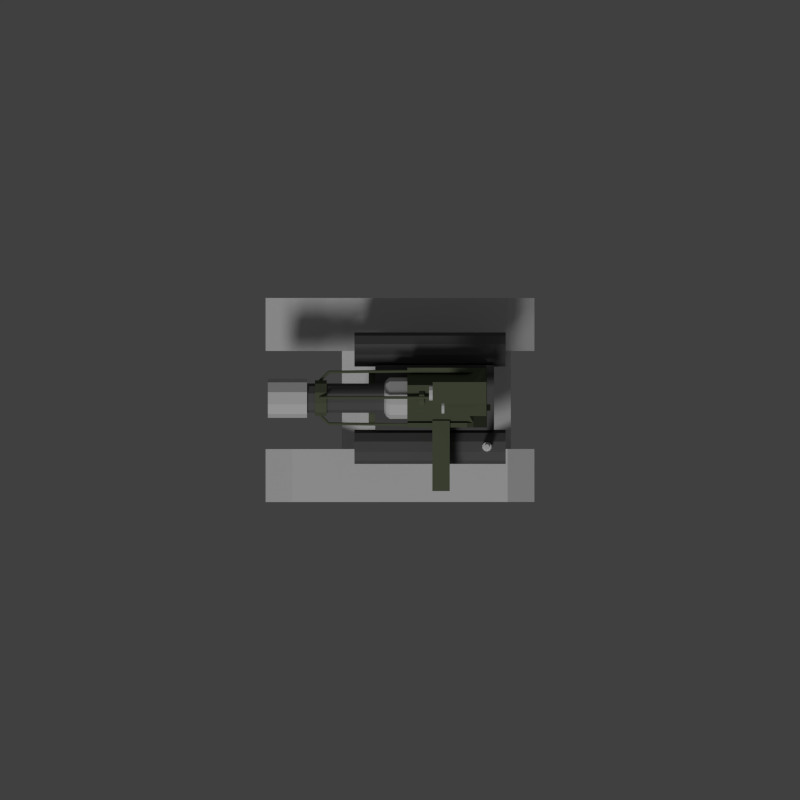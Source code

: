 # Source: robot.blend  (saved by Blender 2.76.0; exported with 4.5.12 LTS)
import bpy
from mathutils import Matrix  # noqa: F401  (used for matrix-valued properties, if any)

bpy.ops.wm.read_factory_settings(use_empty=True)
scene = bpy.context.scene
scene.name = 'Scene'

# ---- collections
col_collection_1 = bpy.data.collections.new('Collection 1'); scene.collection.children.link(col_collection_1)
col_collection_2 = bpy.data.collections.new('Collection 2'); scene.collection.children.link(col_collection_2)
col_collection_2.hide_render = True
col_collection_2.hide_viewport = True
col_collection_3 = bpy.data.collections.new('Collection 3'); scene.collection.children.link(col_collection_3)
col_collection_3.hide_render = True
col_collection_3.hide_viewport = True

# ---- materials (node trees are filled in below, after node groups)
mat_greenmat = bpy.data.materials.new('GreenMat')
mat_greenmat.alpha_threshold = 0.0
mat_greenmat.use_transparent_shadow = False
mat_greenmat.diffuse_color = (0.1248, 0.147, 0.09084, 1.0)
mat_greenmat.roughness = 0.5
mat_ammomat = bpy.data.materials.new('AmmoMat')
mat_ammomat.alpha_threshold = 0.0
mat_ammomat.use_transparent_shadow = False
mat_ammomat.diffuse_color = (0.1248, 0.147, 0.09084, 1.0)
mat_ammomat.roughness = 0.5
mat_cameralensmat = bpy.data.materials.new('CameraLensMat')
mat_cameralensmat.alpha_threshold = 0.0
mat_cameralensmat.use_transparent_shadow = False
mat_cameralensmat.roughness = 0.5
mat_displaymat = bpy.data.materials.new('DisplayMat')
mat_displaymat.alpha_threshold = 0.0
mat_displaymat.use_transparent_shadow = False
mat_displaymat.diffuse_color = (0.004025, 0.002125, 0.02217, 1.0)
mat_displaymat.roughness = 0.5
mat_displaymat.specular_intensity = 0.0
mat_turretendmat = bpy.data.materials.new('TurretEndMat')
mat_turretendmat.alpha_threshold = 0.0
mat_turretendmat.use_transparent_shadow = False
mat_turretendmat.roughness = 0.5
mat_cubemat = bpy.data.materials.new('CubeMat')
mat_cubemat.alpha_threshold = 0.0
mat_cubemat.use_transparent_shadow = False
mat_cubemat.diffuse_color = (0.1329, 0.1329, 0.1329, 1.0)
mat_cubemat.specular_color = (0.2738, 0.2738, 0.2738)
mat_cubemat.roughness = 0.5
mat_turretbasemat = bpy.data.materials.new('TurretBaseMat')
mat_turretbasemat.alpha_threshold = 0.0
mat_turretbasemat.use_transparent_shadow = False
mat_turretbasemat.roughness = 0.5
mat_turretbasemat.specular_intensity = 0.0
mat_metalmat = bpy.data.materials.new('MetalMat')
mat_metalmat.alpha_threshold = 0.0
mat_metalmat.use_transparent_shadow = False
mat_metalmat.roughness = 0.5
mat_cylindermat = bpy.data.materials.new('CylinderMat')
mat_cylindermat.alpha_threshold = 0.0
mat_cylindermat.use_transparent_shadow = False
mat_cylindermat.diffuse_color = (0.1329, 0.1329, 0.1329, 1.0)
mat_cylindermat.specular_color = (0.2738, 0.2738, 0.2738)
mat_cylindermat.roughness = 0.5
mat_bottommat = bpy.data.materials.new('BottomMat')
mat_bottommat.alpha_threshold = 0.0
mat_bottommat.use_transparent_shadow = False
mat_bottommat.roughness = 0.5
mat_bottommat.specular_intensity = 0.2188
mat_trackmat = bpy.data.materials.new('TrackMat')
mat_trackmat.alpha_threshold = 0.0
mat_trackmat.use_transparent_shadow = False
mat_trackmat.roughness = 0.5
mat_trackmat.specular_intensity = 0.1019
mat_trackmat.line_color = (0.0, 0.0, 0.0, 1.0)
mat_bound = bpy.data.materials.new('Bound')
mat_bound.alpha_threshold = 0.0
mat_bound.use_transparent_shadow = False
mat_bound.roughness = 0.5
mat_picker = bpy.data.materials.new('Picker')
mat_picker.alpha_threshold = 0.0
mat_picker.use_transparent_shadow = False
mat_picker.roughness = 0.5

# ---- material node trees

# ---- world
world_world = bpy.data.worlds.new('World'); scene.world = world_world
world_world.color = (0.05088, 0.05088, 0.05088)
world_world.use_sun_shadow = False
world_world.sun_shadow_jitter_overblur = 0.0
world_world.cycles.sampling_method = 'MANUAL'
world_world.cycles.sample_map_resolution = 256

# ---- cameras
cam_camera_003 = bpy.data.cameras.new('Camera.003')
cam_camera_003.clip_end = 100.0
cam_camera_003.lens = 35.0
cam_camera_003.sensor_width = 32.21
cam_camera_003.sensor_height = 18.0
cam_camera_003.display_size = 0.54
cam_camera_003.dof.focus_distance = 0.0
cam_camera_003.dof.aperture_fstop = 128.0
cam_camera_003.dof.aperture_blades = 6
cam_camera_001 = bpy.data.cameras.new('Camera.001')
cam_camera_001.clip_end = 100.0
cam_camera_001.lens = 35.0
cam_camera_001.sensor_width = 32.0
cam_camera_001.sensor_height = 18.0
cam_camera_001.display_size = 0.22
cam_camera_001.dof.focus_distance = 0.0
cam_camera_001.dof.aperture_fstop = 128.0
cam_camera_001.dof.aperture_blades = 6
cam_camera = bpy.data.cameras.new('Camera')
cam_camera.clip_end = 100.0
cam_camera.lens = 35.0
cam_camera.sensor_width = 32.0
cam_camera.sensor_height = 18.0
cam_camera.ortho_scale = 7.314
cam_camera.dof.focus_distance = 0.0
cam_camera.dof.aperture_fstop = 128.0
cam_camera_002 = bpy.data.cameras.new('Camera.002')
cam_camera_002.type = 'ORTHO'
cam_camera_002.clip_end = 100.0
cam_camera_002.lens = 35.0
cam_camera_002.sensor_width = 32.0
cam_camera_002.sensor_height = 18.0
cam_camera_002.dof.focus_distance = 0.0
cam_camera_002.dof.aperture_fstop = 128.0
cam_camera_002.dof.aperture_blades = 6

# ---- lights
light_lamp = bpy.data.lights.new('Lamp', 'SUN')
light_lamp.transmission_factor = 0.0
light_lamp.cutoff_distance = 30.0
light_lamp.angle = 0.1993
light_lamp.energy = 1.0
light_lamp.shadow_buffer_clip_start = 1.001
light_lamp.shadow_soft_size = 0.1
light_lamp.shadow_cascade_max_distance = 1000.0
light_lamp.cycles.use_multiple_importance_sampling = False

# ---- meshes
me_circle_001 = bpy.data.meshes.new('Circle.001')
me_circle_001.from_pydata([(0.3535, -0.001107, -3.576e-07), (0.3535, 0.0003399, -0.004453), (0.3535, 0.004128, -0.007205), (0.3535, 0.00881, -0.007205), (0.3535, 0.0126, -0.004453), (0.3535, 0.01404, -3.576e-07), (0.3535, 0.0126, 0.004452), (0.3535, 0.00881, 0.007204), (0.3535, 0.004128, 0.007204), (0.3535, 0.0003399, 0.004452), (-0.2863, -0.008146, -3.576e-07), (-0.2868, -0.006784, -0.004453), (-0.2881, -0.003219, -0.007205), (-0.2896, 0.001187, -0.007205), (-0.2909, 0.004752, -0.004453), (-0.2914, 0.006114, -3.576e-07), (-0.2909, 0.004752, 0.004453), (-0.2896, 0.001187, 0.007205), (-0.2881, -0.003219, 0.007205), (-0.2868, -0.006784, 0.004452), (-0.3259, -0.04802, -3.576e-07), (-0.3271, -0.04716, -0.004453), (-0.3301, -0.04492, -0.007205), (-0.3339, -0.04215, -0.007205), (-0.3369, -0.03991, -0.004453), (-0.3381, -0.03905, -3.576e-07), (-0.3369, -0.03991, 0.004453), (-0.3339, -0.04215, 0.007205), (-0.3301, -0.04492, 0.007205), (-0.3271, -0.04716, 0.004453), (-0.3274, -0.05251, -3.576e-07), (-0.3289, -0.0525, -0.004453), (-0.3327, -0.05247, -0.007205), (-0.3374, -0.05243, -0.007205), (-0.3412, -0.0524, -0.004453), (-0.3426, -0.05239, -3.576e-07), (-0.3412, -0.0524, 0.004453), (-0.3374, -0.05243, 0.007205), (-0.3327, -0.05247, 0.007205), (-0.3289, -0.0525, 0.004453)], [], [(6, 5, 15, 16), (3, 2, 12, 13), (0, 9, 19, 10), (7, 6, 16, 17), (4, 3, 13, 14), (1, 0, 10, 11), (8, 7, 17, 18), (5, 4, 14, 15), (2, 1, 11, 12), (9, 8, 18, 19), (16, 15, 25, 26), (13, 12, 22, 23), (10, 19, 29, 20), (17, 16, 26, 27), (14, 13, 23, 24), (11, 10, 20, 21), (18, 17, 27, 28), (15, 14, 24, 25), (12, 11, 21, 22), (19, 18, 28, 29), (23, 22, 32, 33), (20, 29, 39, 30), (27, 26, 36, 37), (24, 23, 33, 34), (21, 20, 30, 31), (28, 27, 37, 38), (25, 24, 34, 35), (22, 21, 31, 32), (29, 28, 38, 39), (26, 25, 35, 36)])
me_circle_001.materials.append(mat_greenmat)
me_circle_001.use_remesh_preserve_volume = False
me_circle_001.use_remesh_preserve_attributes = False
me_circle_001.use_mirror_vertex_groups = False
me_circle_001.update()
me_cube_007 = bpy.data.meshes.new('Cube.007')
me_cube_007.from_pydata([(-1.0, -1.0, -1.0), (-1.0, -1.0, 1.086), (-1.0, 1.0, -1.0), (-1.0, 1.0, 1.086), (1.0, -1.0, -1.0), (1.0, -1.0, 1.086), (1.0, 1.0, -1.0), (1.0, 1.0, 1.086), (-1.0, 1.0, 0.9371), (1.0, 1.0, 0.9375), (-1.0, 1.52, 1.086), (1.0, 1.52, 1.086), (-1.0, 1.52, 0.9371), (1.0, 1.52, 0.9375), (1.0, 1.445, 0.9375), (-1.0, 1.445, 0.9371), (1.0, 1.52, 0.8208), (-0.9999, 1.52, 0.8204), (-0.9999, 1.445, 0.8204), (1.0, 1.445, 0.8208)], [], [(1, 3, 8, 2, 0), (8, 9, 6, 2), (7, 5, 4, 6, 9), (5, 1, 0, 4), (0, 2, 6, 4), (5, 7, 3, 1), (12, 13, 16, 17), (10, 11, 13, 12), (8, 3, 10, 12, 15), (3, 7, 11, 10), (7, 9, 14, 13, 11), (9, 8, 15, 14), (19, 18, 17, 16), (14, 15, 18, 19), (13, 14, 19, 16), (15, 12, 17, 18)])
_uv = me_cube_007.uv_layers.new(name='UVMap')
_uv.uv.foreach_set('vector', [0.9531, 0.9023, 0.4414, 0.9023, 0.4414, 0.8867, 0.4414, 0.5508, 0.9531, 0.5508, 0.2539, 0.8984, 0.05859, 0.8984, 0.05859, 0.7188, 0.2539, 0.7188, 0.8398, 0.3867, 0.3281, 0.3867, 0.3281, 0.03516, 0.8398, 0.03516, 0.8398, 0.3711, 0.05859, 0.3281, 0.2539, 0.3281, 0.2539, 0.5273, 0.05859, 0.5273, 0.2539, 0.5273, 0.2539, 0.7188, 0.05859, 0.7188, 0.05859, 0.5273, 0.05859, 0.3281, 0.05859, 0.1367, 0.2539, 0.1367, 0.2539, 0.3281, 0.2539, 0.07031, 0.05859, 0.07031, 0.05859, 0.0625, 0.2539, 0.0625, 0.2539, 0.08594, 0.05859, 0.08594, 0.05859, 0.07031, 0.2539, 0.07031, 0.4414, 0.8867, 0.4414, 0.9023, 0.3203, 0.9023, 0.3203, 0.8867, 0.3359, 0.8867, 0.2539, 0.1367, 0.05859, 0.1367, 0.05859, 0.08594, 0.2539, 0.08594, 0.8398, 0.3867, 0.8398, 0.3711, 0.9453, 0.3711, 0.9609, 0.3711, 0.9609, 0.3867, 0.05859, 0.8984, 0.2539, 0.8984, 0.2539, 0.9414, 0.05859, 0.9414, 0.05859, 0.05469, 0.2539, 0.05469, 0.2539, 0.0625, 0.05859, 0.0625, 0.05859, 0.9414, 0.2539, 0.9414, 0.2539, 0.957, 0.05859, 0.957, 0.9609, 0.3711, 0.9453, 0.3711, 0.9453, 0.3516, 0.9609, 0.3516, 0.3359, 0.8867, 0.3203, 0.8867, 0.3203, 0.8672, 0.3359, 0.8672])
me_cube_007.materials.append(mat_ammomat)
me_cube_007.use_remesh_preserve_volume = False
me_cube_007.use_remesh_preserve_attributes = False
me_cube_007.use_mirror_vertex_groups = False
me_cube_007.update()
me_cube_006 = bpy.data.meshes.new('Cube.006')
me_cube_006.from_pydata([(-1.0, -1.0, -1.0), (-1.0, -1.0, 1.0), (-1.0, 1.0, -1.0), (-1.0, 1.0, 1.0), (1.0, -1.0, -1.0), (1.0, -1.0, 1.0), (1.0, 1.0, -1.0), (1.0, 1.0, 1.0)], [], [(1, 3, 2, 0), (3, 7, 6, 2), (7, 5, 4, 6), (5, 1, 0, 4), (0, 2, 6, 4), (5, 7, 3, 1)])
me_cube_006.materials.append(mat_greenmat)
me_cube_006.use_remesh_preserve_volume = False
me_cube_006.use_remesh_preserve_attributes = False
me_cube_006.use_mirror_vertex_groups = False
me_cube_006.update()
me_cylinder_015 = bpy.data.meshes.new('Cylinder.015')
me_cylinder_015.from_pydata([(0.0, 1.0, -1.0), (0.0, 1.0, 1.0), (0.5878, 0.809, -1.0), (0.5878, 0.809, 1.0), (0.9511, 0.309, -1.0), (0.9511, 0.309, 1.0), (0.9511, -0.309, -1.0), (0.9511, -0.309, 1.0), (0.5878, -0.809, -1.0), (0.5878, -0.809, 1.0), (-8.742e-08, -1.0, -1.0), (-8.742e-08, -1.0, 1.0), (-0.5878, -0.809, -1.0), (-0.5878, -0.809, 1.0), (-0.9511, -0.309, -1.0), (-0.9511, -0.309, 1.0), (-0.9511, 0.309, -1.0), (-0.9511, 0.309, 1.0), (-0.5878, 0.809, -1.0), (-0.5878, 0.809, 1.0)], [], [(0, 1, 3, 2), (2, 3, 5, 4), (4, 5, 7, 6), (6, 7, 9, 8), (8, 9, 11, 10), (10, 11, 13, 12), (12, 13, 15, 14), (14, 15, 17, 16), (18, 19, 1, 0), (16, 17, 19, 18), (0, 2, 4, 6, 8, 10, 12, 14, 16, 18)])
_uv = me_cylinder_015.uv_layers.new(name='UVMap')
_uv.uv.foreach_set('vector', [0.1172, 0.6953, 0.02344, 0.6953, 0.02344, 0.5977, 0.1172, 0.5977, 0.1172, 0.5977, 0.02344, 0.5977, 0.02344, 0.5039, 0.1172, 0.5039, 0.1172, 0.5039, 0.02344, 0.5039, 0.02344, 0.4102, 0.1172, 0.4102, 0.1172, 0.4102, 0.02344, 0.4102, 0.02344, 0.3125, 0.1172, 0.3125, 0.1172, 0.3125, 0.02344, 0.3125, 0.02344, 0.2227, 0.1172, 0.2227, 0.1172, 0.2227, 0.02344, 0.2227, 0.02344, 0.125, 0.1172, 0.125, 0.1172, 0.125, 0.02344, 0.125, 0.02344, 0.03125, 0.1172, 0.03125, 0.1172, 0.9766, 0.02344, 0.9766, 0.02344, 0.8828, 0.1172, 0.8828, 0.1172, 0.7852, 0.02344, 0.7852, 0.02344, 0.6953, 0.1172, 0.6953, 0.1172, 0.8828, 0.02344, 0.8828, 0.02344, 0.7852, 0.1172, 0.7852, 0.5586, 0.9609, 0.7969, 0.8828, 0.9492, 0.6797, 0.9492, 0.4258, 0.7969, 0.2227, 0.5586, 0.1484, 0.3203, 0.2227, 0.168, 0.4258, 0.168, 0.6797, 0.3203, 0.8828])
me_cylinder_015.materials.append(mat_cameralensmat)
me_cylinder_015.use_remesh_preserve_volume = False
me_cylinder_015.use_remesh_preserve_attributes = False
me_cylinder_015.use_mirror_vertex_groups = False
me_cylinder_015.update()
me_cylinder_014 = bpy.data.meshes.new('Cylinder.014')
me_cylinder_014.from_pydata([(0.0, 1.0, -0.1307), (0.0, 1.0, 1.0), (0.5878, 0.809, -0.1307), (0.5878, 0.809, 1.0), (0.9511, 0.309, -0.1307), (0.9511, 0.309, 1.0), (0.9511, -0.309, -0.1307), (0.9511, -0.309, 1.0), (0.5878, -0.809, -0.1307), (0.5878, -0.809, 1.0), (-8.742e-08, -1.0, -0.1307), (-8.742e-08, -1.0, 1.0), (-0.5878, -0.809, -0.1307), (-0.5878, -0.809, 1.0), (-0.9511, -0.309, -0.1307), (-0.9511, -0.309, 1.0), (-0.9511, 0.309, -0.1307), (-0.9511, 0.309, 1.0), (-0.5878, 0.809, -0.1307), (-0.5878, 0.809, 1.0)], [], [(0, 1, 3, 2), (2, 3, 5, 4), (4, 5, 7, 6), (6, 7, 9, 8), (8, 9, 11, 10), (10, 11, 13, 12), (12, 13, 15, 14), (14, 15, 17, 16), (18, 19, 1, 0), (16, 17, 19, 18)])
me_cylinder_014.materials.append(mat_greenmat)
me_cylinder_014.use_remesh_preserve_volume = False
me_cylinder_014.use_remesh_preserve_attributes = False
me_cylinder_014.use_mirror_vertex_groups = False
me_cylinder_014.update()
me_cube_005 = bpy.data.meshes.new('Cube.005')
me_cube_005.from_pydata([(-1.0, -0.955, -0.96), (-1.0, -0.955, 1.0), (-1.0, 0.97, -0.96), (-1.0, 0.97, 1.0), (-0.5024, -0.955, -0.96), (-0.5024, -0.955, 1.0), (-0.5024, 0.97, 1.0), (-0.5024, 0.97, -0.96)], [], [(1, 3, 2, 0), (5, 4, 7, 6), (3, 6, 7, 2), (0, 4, 5, 1), (2, 7, 4, 0), (1, 5, 6, 3)])
_uv = me_cube_005.uv_layers.new(name='UVMap')
_uv.uv.foreach_set('vector', [0.0, 1.0, 0.999, 1.0, 0.999, 0.0, 0.0, 0.0, 0.0, 1.0, 0.0, 0.0, 0.999, 0.0, 0.999, 1.0, 0.999, 1.0, 0.999, 1.0, 0.999, 0.0, 0.999, 0.0, 0.0, 0.0, 0.0, 0.0, 0.0, 1.0, 0.0, 1.0, 0.999, 0.0, 0.999, 0.0, 0.0, 0.0, 0.0, 0.0, 0.0, 1.0, 0.0, 1.0, 0.999, 1.0, 0.999, 1.0])
me_cube_005.materials.append(mat_displaymat)
me_cube_005.use_remesh_preserve_volume = False
me_cube_005.use_remesh_preserve_attributes = False
me_cube_005.use_mirror_vertex_groups = False
me_cube_005.update()
me_cylinder_009 = bpy.data.meshes.new('Cylinder.009')
me_cylinder_009.from_pydata([(0.0, 1.0, -1.0), (0.0, 1.0, 1.0), (0.5878, 0.809, -1.0), (0.5878, 0.809, 1.0), (0.9511, 0.309, -1.0), (0.9511, 0.309, 1.0), (0.9511, -0.309, -1.0), (0.9511, -0.309, 1.0), (0.5878, -0.809, -1.0), (0.5878, -0.809, 1.0), (-8.742e-08, -1.0, -1.0), (-8.742e-08, -1.0, 1.0), (-0.5878, -0.809, -1.0), (-0.5878, -0.809, 1.0), (-0.9511, -0.309, -1.0), (-0.9511, -0.309, 1.0), (-0.9511, 0.309, -1.0), (-0.9511, 0.309, 1.0), (-0.5878, 0.809, -1.0), (-0.5878, 0.809, 1.0)], [], [(0, 1, 3, 2), (2, 3, 5, 4), (4, 5, 7, 6), (6, 7, 9, 8), (8, 9, 11, 10), (10, 11, 13, 12), (12, 13, 15, 14), (14, 15, 17, 16), (18, 19, 1, 0), (16, 17, 19, 18), (0, 2, 4, 6, 8, 10, 12, 14, 16, 18)])
_uv = me_cylinder_009.uv_layers.new(name='UVMap')
_uv.uv.foreach_set('vector', [0.1172, 0.6953, 0.02344, 0.6953, 0.02344, 0.5977, 0.1172, 0.5977, 0.1172, 0.5977, 0.02344, 0.5977, 0.02344, 0.5039, 0.1172, 0.5039, 0.1172, 0.5039, 0.02344, 0.5039, 0.02344, 0.4102, 0.1172, 0.4102, 0.1172, 0.4102, 0.02344, 0.4102, 0.02344, 0.3125, 0.1172, 0.3125, 0.1172, 0.3125, 0.02344, 0.3125, 0.02344, 0.2227, 0.1172, 0.2227, 0.1172, 0.2227, 0.02344, 0.2227, 0.02344, 0.125, 0.1172, 0.125, 0.1172, 0.125, 0.02344, 0.125, 0.02344, 0.03125, 0.1172, 0.03125, 0.1172, 0.9766, 0.02344, 0.9766, 0.02344, 0.8828, 0.1172, 0.8828, 0.1172, 0.7852, 0.02344, 0.7852, 0.02344, 0.6953, 0.1172, 0.6953, 0.1172, 0.8828, 0.02344, 0.8828, 0.02344, 0.7852, 0.1172, 0.7852, 0.5586, 0.9609, 0.7969, 0.8828, 0.9492, 0.6797, 0.9492, 0.4258, 0.7969, 0.2227, 0.5586, 0.1484, 0.3203, 0.2227, 0.168, 0.4258, 0.168, 0.6797, 0.3203, 0.8828])
me_cylinder_009.materials.append(mat_cameralensmat)
me_cylinder_009.use_remesh_preserve_volume = False
me_cylinder_009.use_remesh_preserve_attributes = False
me_cylinder_009.use_mirror_vertex_groups = False
me_cylinder_009.update()
me_cube_004 = bpy.data.meshes.new('Cube.004')
me_cube_004.from_pydata([(-1.0, -1.0, -1.0), (-1.0, -1.0, 1.0), (-1.0, 1.0, -1.0), (-1.0, 1.0, 1.0), (1.0, -1.0, -1.0), (1.0, -1.0, 1.0), (1.0, 1.0, -1.0), (1.0, 1.0, 1.0)], [], [(1, 3, 2, 0), (3, 7, 6, 2), (7, 5, 4, 6), (5, 1, 0, 4), (0, 2, 6, 4), (5, 7, 3, 1)])
me_cube_004.materials.append(mat_greenmat)
me_cube_004.use_remesh_preserve_volume = False
me_cube_004.use_remesh_preserve_attributes = False
me_cube_004.use_mirror_vertex_groups = False
me_cube_004.update()
me_cube_003 = bpy.data.meshes.new('Cube.003')
me_cube_003.from_pydata([(-0.5181, -1.0, -1.0), (-1.226, -1.0, 0.3438), (-0.5181, 1.0, -1.0), (-1.226, 1.0, 0.3438), (0.6207, -1.0, -0.9385), (0.3643, -1.0, 0.3438), (0.6207, 1.0, -0.9385), (0.3643, 1.0, 0.3438), (-0.5181, -1.0, -0.6604), (-1.226, -1.0, 0.03706), (-1.226, 1.0, 0.03706), (-0.5181, 1.0, -0.6604), (0.4156, 1.0, 0.03706), (0.5899, 1.0, -0.6604), (0.4156, -1.0, 0.03706), (0.5899, -1.0, -0.6604), (-0.5589, 1.0, 0.3438), (0.1078, 1.0, 0.3438), (0.3333, 1.0, -1.0), (-0.2513, 1.0, -1.0), (0.1078, -1.0, 0.3438), (-0.5589, -1.0, 0.3438), (-0.2513, -1.0, -1.0), (0.3333, -1.0, -1.0), (-0.5589, -1.0, 0.03706), (0.0155, -1.0, -0.06547), (-0.2513, -1.0, -0.6604), (0.2411, -1.0, -0.6399), (0.0155, 1.0, -0.06547), (-0.5589, 1.0, 0.03706), (0.2411, 1.0, -0.6399), (-0.2513, 1.0, -0.6604)], [], [(8, 11, 2, 0), (30, 13, 6, 18), (13, 15, 4, 6), (26, 8, 0, 22), (23, 18, 6, 4), (21, 16, 3, 1), (21, 1, 9, 24), (25, 24, 29, 28), (7, 5, 14, 12), (12, 14, 15, 13), (17, 7, 12, 28), (28, 12, 13, 30), (1, 3, 10, 9), (28, 30, 27, 25), (24, 9, 10, 29), (26, 27, 30, 31), (3, 16, 29, 10), (16, 17, 28, 29), (14, 25, 27, 15), (31, 11, 8, 26), (5, 20, 25, 14), (20, 21, 24, 25), (5, 7, 17, 20), (20, 17, 16, 21), (0, 2, 19, 22), (22, 19, 18, 23), (15, 27, 23, 4), (27, 26, 22, 23), (11, 31, 19, 2), (31, 30, 18, 19)])
me_cube_003.materials.append(mat_greenmat)
me_cube_003.use_remesh_preserve_volume = False
me_cube_003.use_remesh_preserve_attributes = False
me_cube_003.use_mirror_vertex_groups = False
me_cube_003.update()
me_cylinder_013 = bpy.data.meshes.new('Cylinder.013')
me_cylinder_013.from_pydata([(0.0, 1.0, -1.0), (0.0, 1.0, 1.0), (0.5878, 0.809, -1.0), (0.5878, 0.809, 1.0), (0.9511, 0.309, -1.0), (0.9511, 0.309, 1.0), (0.9511, -0.309, -1.0), (0.9511, -0.309, 1.0), (0.5878, -0.809, -1.0), (0.5878, -0.809, 1.0), (-8.742e-08, -1.0, -1.0), (-8.742e-08, -1.0, 1.0), (-0.5878, -0.809, -1.0), (-0.5878, -0.809, 1.0), (-0.9511, -0.309, -1.0), (-0.9511, -0.309, 1.0), (-0.9511, 0.309, -1.0), (-0.9511, 0.309, 1.0), (-0.5878, 0.809, -1.0), (-0.5878, 0.809, 1.0), (6.131e-11, 1.03, -1.0), (-1.492e-09, 1.03, 1.0), (0.6054, 0.8333, -1.0), (0.6054, 0.8333, 1.0), (0.9796, 0.3183, -1.0), (0.9796, 0.3183, 1.0), (0.9796, -0.3183, -1.0), (0.9796, -0.3183, 1.0), (0.6054, -0.8333, -1.0), (0.6054, -0.8333, 1.0), (-8.998e-08, -1.03, -1.0), (-9.154e-08, -1.03, 1.0), (-0.6054, -0.8333, -1.0), (-0.6054, -0.8333, 1.0), (-0.9796, -0.3183, -1.0), (-0.9796, -0.3183, 1.0), (-0.9796, 0.3183, -1.0), (-0.9796, 0.3183, 1.0), (-0.6054, 0.8333, -1.0), (-0.6054, 0.8333, 1.0)], [], [(0, 1, 3, 2), (2, 3, 5, 4), (4, 5, 7, 6), (6, 7, 9, 8), (8, 9, 11, 10), (10, 11, 13, 12), (12, 13, 15, 14), (14, 15, 17, 16), (18, 19, 1, 0), (16, 17, 19, 18), (20, 22, 23, 21), (22, 24, 25, 23), (24, 26, 27, 25), (26, 28, 29, 27), (28, 30, 31, 29), (30, 32, 33, 31), (32, 34, 35, 33), (34, 36, 37, 35), (38, 20, 21, 39), (36, 38, 39, 37), (9, 29, 31, 11), (7, 27, 29, 9), (5, 25, 27, 7), (3, 23, 25, 5), (1, 21, 23, 3), (19, 39, 21, 1), (17, 37, 39, 19), (15, 35, 37, 17), (13, 33, 35, 15), (11, 31, 33, 13), (8, 28, 26, 6), (10, 30, 28, 8), (12, 32, 30, 10), (6, 26, 24, 4), (14, 34, 32, 12), (16, 36, 34, 14), (18, 38, 36, 16), (0, 20, 38, 18), (4, 24, 22, 2), (2, 22, 20, 0)])
me_cylinder_013.materials.append(mat_greenmat)
me_cylinder_013.use_remesh_preserve_volume = False
me_cylinder_013.use_remesh_preserve_attributes = False
me_cylinder_013.use_mirror_vertex_groups = False
me_cylinder_013.update()
me_cylinder_012 = bpy.data.meshes.new('Cylinder.012')
me_cylinder_012.from_pydata([(0.0, 1.0, -1.0), (0.0, 1.0, 1.0), (0.5878, 0.809, -1.0), (0.5878, 0.809, 1.0), (0.9511, 0.309, -1.0), (0.9511, 0.309, 1.0), (0.9511, -0.309, -1.0), (0.9511, -0.309, 1.0), (0.5878, -0.809, -1.0), (0.5878, -0.809, 1.0), (-8.742e-08, -1.0, -1.0), (-8.742e-08, -1.0, 1.0), (-0.5878, -0.809, -1.0), (-0.5878, -0.809, 1.0), (-0.9511, -0.309, -1.0), (-0.9511, -0.309, 1.0), (-0.9511, 0.309, -1.0), (-0.9511, 0.309, 1.0), (-0.5878, 0.809, -1.0), (-0.5878, 0.809, 1.0)], [], [(0, 1, 3, 2), (2, 3, 5, 4), (4, 5, 7, 6), (6, 7, 9, 8), (8, 9, 11, 10), (10, 11, 13, 12), (12, 13, 15, 14), (14, 15, 17, 16), (3, 1, 19, 17, 15, 13, 11, 9, 7, 5), (18, 19, 1, 0), (16, 17, 19, 18), (0, 2, 4, 6, 8, 10, 12, 14, 16, 18)])
_uv = me_cylinder_012.uv_layers.new(name='UVMap')
_uv.uv.foreach_set('vector', [0.1172, 0.7891, 0.02344, 0.7891, 0.02344, 0.6953, 0.1172, 0.6953, 0.1172, 0.6953, 0.02344, 0.6953, 0.02344, 0.6055, 0.1172, 0.6055, 0.1172, 0.6055, 0.02344, 0.6055, 0.02344, 0.5117, 0.1172, 0.5117, 0.1172, 0.5117, 0.02344, 0.5117, 0.02344, 0.418, 0.1172, 0.418, 0.1172, 0.418, 0.02344, 0.418, 0.02344, 0.3281, 0.1172, 0.3281, 0.1172, 0.3281, 0.02344, 0.3281, 0.02344, 0.2344, 0.1172, 0.2344, 0.1172, 0.2344, 0.02344, 0.2344, 0.02344, 0.1406, 0.1172, 0.1406, 0.1172, 0.1406, 0.02344, 0.1406, 0.02344, 0.05078, 0.1172, 0.05078, 0.8711, 0.9492, 0.918, 0.9336, 0.9492, 0.8906, 0.9492, 0.8438, 0.918, 0.8008, 0.8711, 0.7852, 0.8242, 0.8008, 0.793, 0.8438, 0.793, 0.8906, 0.8242, 0.9336, 0.1172, 0.8828, 0.02344, 0.8828, 0.02344, 0.7891, 0.1172, 0.7891, 0.1172, 0.9727, 0.02344, 0.9727, 0.02344, 0.8828, 0.1172, 0.8828, 0.5664, 0.793, 0.7734, 0.7227, 0.8984, 0.5469, 0.8984, 0.332, 0.7734, 0.1562, 0.5664, 0.08984, 0.3594, 0.1562, 0.2305, 0.332, 0.2305, 0.5469, 0.3594, 0.7227])
me_cylinder_012.materials.append(mat_turretendmat)
me_cylinder_012.use_remesh_preserve_volume = False
me_cylinder_012.use_remesh_preserve_attributes = False
me_cylinder_012.use_mirror_vertex_groups = False
me_cylinder_012.update()
me_cylinder_011 = bpy.data.meshes.new('Cylinder.011')
me_cylinder_011.from_pydata([(0.0, 1.0, -1.0), (0.0, 1.0, 1.0), (0.5878, 0.809, -1.0), (0.5878, 0.809, 1.0), (0.9511, 0.309, -1.0), (0.9511, 0.309, 1.0), (0.9511, -0.309, -1.0), (0.9511, -0.309, 1.0), (0.5878, -0.809, -1.0), (0.5878, -0.809, 1.0), (-8.742e-08, -1.0, -1.0), (-8.742e-08, -1.0, 1.0), (-0.5878, -0.809, -1.0), (-0.5878, -0.809, 1.0), (-0.9511, -0.309, -1.0), (-0.9511, -0.309, 1.0), (-0.9511, 0.309, -1.0), (-0.9511, 0.309, 1.0), (-0.5878, 0.809, -1.0), (-0.5878, 0.809, 1.0)], [], [(0, 1, 3, 2), (2, 3, 5, 4), (4, 5, 7, 6), (6, 7, 9, 8), (8, 9, 11, 10), (10, 11, 13, 12), (12, 13, 15, 14), (14, 15, 17, 16), (18, 19, 1, 0), (16, 17, 19, 18)])
_uv = me_cylinder_011.uv_layers.new(name='UVMap')
_uv.uv.foreach_set('vector', [0.0, 0.0, 1.0, 0.0, 1.0, 1.0, 0.0, 1.0, 0.0, 0.0, 1.0, 0.0, 1.0, 1.0, 0.0, 1.0, 0.0, 0.0, 1.0, 0.0, 1.0, 1.0, 0.0, 1.0, 0.0, 0.0, 1.0, 0.0, 1.0, 1.0, 0.0, 1.0, 0.0, 0.0, 1.0, 0.0, 1.0, 1.0, 0.0, 1.0, 0.0, 0.0, 1.0, 0.0, 1.0, 1.0, 0.0, 1.0, 0.0, 0.0, 1.0, 0.0, 1.0, 1.0, 0.0, 1.0, 0.0, 0.0, 1.0, 0.0, 1.0, 1.0, 0.0, 1.0, 0.0, 0.0, 1.0, 0.0, 1.0, 1.0, 0.0, 1.0, 0.0, 0.0, 1.0, 0.0, 1.0, 1.0, 0.0, 1.0])
me_cylinder_011.materials.append(mat_cubemat)
me_cylinder_011.use_remesh_preserve_volume = False
me_cylinder_011.use_remesh_preserve_attributes = False
me_cylinder_011.use_mirror_vertex_groups = False
me_cylinder_011.update()
me_cylinder_010 = bpy.data.meshes.new('Cylinder.010')
me_cylinder_010.from_pydata([(0.0, 1.0, 1.0), (0.5878, 0.809, 1.0), (0.9511, 0.309, 1.0), (0.9511, -0.309, 1.0), (0.5878, -0.809, 1.0), (-8.742e-08, -1.0, 1.0), (-0.5878, -0.809, 1.0), (-0.9511, -0.309, 1.0), (-0.9511, 0.309, 1.0), (-0.5878, 0.809, 1.0), (1.074e-08, 0.5782, -0.8228), (-2.31e-08, 0.875, -0.5936), (-6.16e-08, 1.0, -0.3684), (0.5878, 0.809, -0.3684), (0.5143, 0.7079, -0.5936), (0.3399, 0.4678, -0.8228), (0.9511, 0.309, -0.3684), (0.8322, 0.2704, -0.5936), (0.5499, 0.1787, -0.8228), (0.9511, -0.309, -0.3684), (0.8322, -0.2704, -0.5936), (0.5499, -0.1787, -0.8228), (0.5878, -0.809, -0.3684), (0.5143, -0.7079, -0.5936), (0.3399, -0.4678, -0.8228), (-1.49e-07, -1.0, -0.3684), (-9.959e-08, -0.875, -0.5936), (-3.981e-08, -0.5782, -0.8228), (-0.5878, -0.809, -0.3684), (-0.5143, -0.7079, -0.5936), (-0.3399, -0.4678, -0.8228), (-0.9511, -0.309, -0.3684), (-0.8322, -0.2704, -0.5936), (-0.5499, -0.1787, -0.8228), (-0.9511, 0.309, -0.3684), (-0.8322, 0.2704, -0.5936), (-0.5499, 0.1787, -0.8228), (-0.5878, 0.809, -0.3684), (-0.5143, 0.7079, -0.5936), (-0.3399, 0.4678, -0.8228)], [], [(12, 0, 1, 13), (13, 1, 2, 16), (16, 2, 3, 19), (19, 3, 4, 22), (22, 4, 5, 25), (25, 5, 6, 28), (28, 6, 7, 31), (31, 7, 8, 34), (1, 0, 9, 8, 7, 6, 5, 4, 3, 2), (37, 9, 0, 12), (34, 8, 9, 37), (36, 35, 38, 39), (35, 34, 37, 38), (39, 38, 11, 10), (38, 37, 12, 11), (33, 32, 35, 36), (32, 31, 34, 35), (30, 29, 32, 33), (29, 28, 31, 32), (27, 26, 29, 30), (26, 25, 28, 29), (24, 23, 26, 27), (23, 22, 25, 26), (21, 20, 23, 24), (20, 19, 22, 23), (18, 17, 20, 21), (17, 16, 19, 20), (15, 14, 17, 18), (14, 13, 16, 17), (10, 11, 14, 15), (11, 12, 13, 14)])
_uv = me_cylinder_010.uv_layers.new(name='UVMap')
_uv.uv.foreach_set('vector', [0.2621, 0.5039, 0.04854, 0.5039, 0.04854, 0.4062, 0.2621, 0.4062, 0.2621, 0.4062, 0.04854, 0.4062, 0.04854, 0.3086, 0.2621, 0.3086, 0.2621, 0.3086, 0.04854, 0.3086, 0.04854, 0.2109, 0.2621, 0.2109, 0.2621, 0.2109, 0.04854, 0.2109, 0.04854, 0.1172, 0.2621, 0.1172, 0.2621, 0.1172, 0.04854, 0.1172, 0.04854, 0.01953, 0.2621, 0.01953, 0.2621, 0.9844, 0.04854, 0.9844, 0.04854, 0.8867, 0.2621, 0.8867, 0.2621, 0.8867, 0.04854, 0.8867, 0.04854, 0.793, 0.2621, 0.793, 0.2621, 0.793, 0.04854, 0.793, 0.04854, 0.6953, 0.2621, 0.6953, 0.8738, 0.9805, 0.9223, 0.9609, 0.9612, 0.9219, 0.9612, 0.8594, 0.9223, 0.8203, 0.8738, 0.8008, 0.8252, 0.8203, 0.7767, 0.8594, 0.7767, 0.9219, 0.8252, 0.9609, 0.2621, 0.5977, 0.04854, 0.5977, 0.04854, 0.5039, 0.2621, 0.5039, 0.2621, 0.6953, 0.04854, 0.6953, 0.04854, 0.5977, 0.2621, 0.5977, 0.7087, 0.6953, 0.4854, 0.6953, 0.4854, 0.5977, 0.7087, 0.5977, 0.4854, 0.6953, 0.2621, 0.6953, 0.2621, 0.5977, 0.4854, 0.5977, 0.7087, 0.5977, 0.4854, 0.5977, 0.4854, 0.5, 0.7087, 0.5, 0.4854, 0.5977, 0.2621, 0.5977, 0.2621, 0.5039, 0.4854, 0.5039, 0.7087, 0.793, 0.4854, 0.793, 0.4854, 0.6953, 0.7087, 0.6953, 0.4854, 0.793, 0.2621, 0.793, 0.2621, 0.6953, 0.4854, 0.6953, 0.7087, 0.8867, 0.4854, 0.8867, 0.4854, 0.793, 0.7087, 0.793, 0.4854, 0.8867, 0.2621, 0.8867, 0.2621, 0.793, 0.4854, 0.793, 0.7087, 0.9844, 0.4854, 0.9844, 0.4854, 0.8867, 0.7087, 0.8867, 0.4854, 0.9844, 0.2621, 0.9844, 0.2621, 0.8867, 0.4854, 0.8867, 0.7087, 0.1172, 0.4854, 0.1172, 0.4854, 0.01953, 0.7087, 0.01953, 0.4854, 0.1172, 0.2621, 0.1172, 0.2621, 0.01953, 0.4854, 0.01953, 0.7087, 0.2109, 0.4854, 0.2109, 0.4854, 0.1172, 0.7087, 0.1172, 0.4854, 0.2109, 0.2621, 0.2109, 0.2621, 0.1172, 0.4854, 0.1172, 0.7087, 0.3086, 0.4854, 0.3086, 0.4854, 0.2109, 0.7087, 0.2109, 0.4854, 0.3086, 0.2621, 0.3086, 0.2621, 0.2109, 0.4854, 0.2109, 0.7087, 0.4062, 0.4854, 0.4062, 0.4854, 0.3086, 0.7087, 0.3086, 0.4854, 0.4062, 0.2621, 0.4062, 0.2621, 0.3086, 0.4854, 0.3086, 0.7087, 0.5, 0.4854, 0.5, 0.4854, 0.4062, 0.7087, 0.4062, 0.4854, 0.5039, 0.2621, 0.5039, 0.2621, 0.4062, 0.4854, 0.4062])
me_cylinder_010.materials.append(mat_turretbasemat)
me_cylinder_010.use_remesh_preserve_volume = False
me_cylinder_010.use_remesh_preserve_attributes = False
me_cylinder_010.use_mirror_vertex_groups = False
me_cylinder_010.update()
me_cube_002 = bpy.data.meshes.new('Cube.002')
me_cube_002.from_pydata([(-0.7254, -1.0, -1.0), (-1.0, -1.0, 0.2232), (-1.0, 1.0, -1.0), (-1.0, 1.0, 0.2232), (1.666, -1.0, -1.0), (1.0, -1.0, 0.2232), (1.666, 1.0, -1.0), (1.0, 1.0, 0.2232), (-1.0, -0.8476, 0.2232), (-1.0, -0.4589, 0.8499), (-1.0, 0.4195, 0.8499), (-1.0, 0.842, 0.2232), (-1.0, 0.842, -1.0), (-1.0, 0.4195, -1.0), (-1.0, -0.4589, -1.0), (-1.0, -0.8476, -1.0), (1.0, 0.842, 0.2232), (1.0, 0.4195, 0.8499), (1.0, -0.4589, 0.8499), (1.0, -0.8476, 0.2232), (1.666, -0.8476, -1.0), (1.666, -0.4589, -1.0), (1.666, 0.4195, -1.0), (1.666, 0.842, -1.0), (-1.0, -1.0, 0.000204), (-1.0, 1.0, 0.000204), (1.213, 1.0, 0.000204), (1.213, -1.0, 0.000204), (1.213, 0.842, 0.000204), (1.213, 0.4195, 0.000204), (1.213, -0.4589, 0.000204), (1.213, -0.8476, 0.000204), (-1.0, -0.8476, 0.000204), (-1.0, -0.4589, 0.000204), (-1.0, 0.4195, 0.000204), (-1.0, 0.842, 0.000204), (-0.6051, -0.4589, 0.8499), (-0.6051, 0.4195, 0.8499), (-0.4313, -0.4589, 0.8499), (-0.4313, 0.4195, 0.8499), (-0.6051, 0.09906, 1.021), (-0.4313, 0.09906, 1.021), (-0.6051, -0.1164, 1.021), (-0.4313, -0.1164, 1.021), (-0.4313, 0.2277, 0.8499), (-0.6051, 0.2242, 0.8499), (-0.6051, -0.2659, 0.8499), (-0.4313, -0.2624, 0.8499), (-0.4053, -0.4589, 0.8499), (-0.4053, 0.4195, 0.8499), (-0.637, -0.4589, 0.8499), (-0.637, 0.4195, 0.8499)], [], [(35, 25, 2, 12), (25, 26, 6, 2), (31, 27, 4, 20), (27, 24, 0, 4), (12, 2, 6, 23), (16, 7, 3, 11), (5, 19, 8, 1), (28, 35, 10, 51, 37, 39, 49, 17), (8, 19, 31, 32), (35, 28, 16, 11), (0, 15, 20, 4), (15, 14, 21, 20), (14, 13, 22, 21), (13, 12, 23, 22), (26, 28, 23, 6), (28, 29, 22, 23), (29, 30, 21, 22), (30, 31, 20, 21), (24, 32, 15, 0), (32, 33, 14, 15), (33, 34, 13, 14), (34, 35, 12, 13), (28, 17, 29), (9, 10, 34, 33), (31, 30, 18), (1, 8, 32, 24), (32, 9, 33), (17, 18, 30, 29), (35, 34, 10), (7, 16, 28, 26), (5, 1, 24, 27), (19, 5, 27, 31), (3, 7, 26, 25), (11, 3, 25, 35), (9, 50, 51, 10), (31, 18, 48, 38, 36, 50, 9, 32), (36, 38, 47, 46), (38, 48, 49, 39, 44, 41, 43, 47), (40, 41, 44, 45), (42, 43, 41, 40), (45, 44, 39, 37), (46, 47, 43, 42), (48, 18, 17, 49), (50, 36, 46, 42, 40, 45, 37, 51)])
me_cube_002.materials.append(mat_greenmat)
me_cube_002.use_remesh_preserve_volume = False
me_cube_002.use_remesh_preserve_attributes = False
me_cube_002.use_mirror_vertex_groups = False
me_cube_002.update()
me_cylinder_008 = bpy.data.meshes.new('Cylinder.008')
me_cylinder_008.from_pydata([(0.0, 1.0, -1.0), (0.0, 1.0, 1.0), (0.5878, 0.809, -1.0), (0.5878, 0.809, 1.0), (0.9511, 0.309, -1.0), (0.9511, 0.309, 1.0), (0.9511, -0.309, -1.0), (0.9511, -0.309, 1.0), (0.5878, -0.809, -1.0), (0.5878, -0.809, 1.0), (-8.742e-08, -1.0, -1.0), (-8.742e-08, -1.0, 1.0), (-0.5878, -0.809, -1.0), (-0.5878, -0.809, 1.0), (-0.9511, -0.309, -1.0), (-0.9511, -0.309, 1.0), (-0.9511, 0.309, -1.0), (-0.9511, 0.309, 1.0), (-0.5878, 0.809, -1.0), (-0.5878, 0.809, 1.0)], [], [(0, 1, 3, 2), (2, 3, 5, 4), (4, 5, 7, 6), (6, 7, 9, 8), (8, 9, 11, 10), (10, 11, 13, 12), (12, 13, 15, 14), (14, 15, 17, 16), (3, 1, 19, 17, 15, 13, 11, 9, 7, 5), (18, 19, 1, 0), (16, 17, 19, 18), (0, 2, 4, 6, 8, 10, 12, 14, 16, 18)])
_uv = me_cylinder_008.uv_layers.new(name='UVMap')
_uv.uv.foreach_set('vector', [0.2969, 0.0, 0.2969, 1.0, 0.1973, 1.0, 0.1973, 0.0, 0.1973, 0.0, 0.1973, 1.0, 0.09375, 1.0, 0.09375, 0.0, 0.09375, 0.0, 0.09375, 1.0, -0.001953, 1.0, -0.001953, 0.0, 1.002, 0.0, 1.002, 1.0, 0.9023, 1.0, 0.9023, 0.0, 0.9023, 0.0, 0.9023, 1.0, 0.7988, 1.0, 0.7988, 0.0, 0.7988, 0.0, 0.7988, 1.0, 0.6992, 1.0, 0.6992, 0.0, 0.6992, 0.0, 0.6992, 1.0, 0.5977, 1.0, 0.5977, 0.0, 0.5977, 0.0, 0.5977, 1.0, 0.498, 1.0, 0.498, 0.0, 0.0293, 1.35, 0.04102, 1.33, 0.04883, 1.27, 0.04883, 1.2, 0.04102, 1.14, 0.0293, 1.12, 0.01758, 1.14, 0.009766, 1.2, 0.007812, 1.27, 0.01758, 1.33, 0.3984, 0.0, 0.3984, 1.0, 0.2969, 1.0, 0.2969, 0.0, 0.498, 0.0, 0.498, 1.0, 0.3984, 1.0, 0.3984, 0.0, 0.0293, 1.35, 0.04102, 1.33, 0.04883, 1.27, 0.04688, 1.2, 0.04102, 1.14, 0.0293, 1.12, 0.01758, 1.14, 0.009766, 1.2, 0.009766, 1.27, 0.01758, 1.33])
me_cylinder_008.materials.append(mat_metalmat)
me_cylinder_008.use_remesh_preserve_volume = False
me_cylinder_008.use_remesh_preserve_attributes = False
me_cylinder_008.use_mirror_vertex_groups = False
me_cylinder_008.update()
me_cylinder_007 = bpy.data.meshes.new('Cylinder.007')
me_cylinder_007.from_pydata([(0.0, 1.782, -1.0), (-4.135e-08, 1.782, 0.1333), (0.5878, 1.591, -1.0), (0.5878, 1.591, 0.1333), (0.9511, 1.091, -1.0), (0.9511, 1.091, 0.1333), (0.9511, -1.015, -1.0), (0.9511, -1.015, 0.1333), (0.5878, -1.515, -1.0), (0.5878, -1.515, 0.1333), (-8.742e-08, -1.706, -1.0), (-1.288e-07, -1.706, 0.1333), (-0.5878, -1.515, -1.0), (-0.5878, -1.515, 0.1333), (-0.9511, -1.015, -1.0), (-0.9511, -1.015, 0.1333), (-0.9511, 1.091, -1.0), (-0.9511, 1.091, 0.1333), (-0.5878, 1.591, -1.0), (-0.5878, 1.591, 0.1333)], [], [(0, 1, 3, 2), (2, 3, 5, 4), (4, 5, 7, 6), (6, 7, 9, 8), (8, 9, 11, 10), (10, 11, 13, 12), (12, 13, 15, 14), (14, 15, 17, 16), (3, 1, 19, 17, 15, 13, 11, 9, 7, 5), (18, 19, 1, 0), (16, 17, 19, 18), (0, 2, 4, 6, 8, 10, 12, 14, 16, 18)])
me_cylinder_007.materials.append(mat_greenmat)
me_cylinder_007.use_remesh_preserve_volume = False
me_cylinder_007.use_remesh_preserve_attributes = False
me_cylinder_007.use_mirror_vertex_groups = False
me_cylinder_007.update()
me_cylinder_006 = bpy.data.meshes.new('Cylinder.006')
me_cylinder_006.from_pydata([(0.0, 1.0, -1.0), (0.0, 1.0, 1.0), (0.5878, 0.809, -1.0), (0.5878, 0.809, 1.0), (0.9511, 0.309, -1.0), (0.9511, 0.309, 1.0), (0.9511, -0.309, -1.0), (0.9511, -0.309, 1.0), (0.5878, -0.809, -1.0), (0.5878, -0.809, 1.0), (-8.742e-08, -1.0, -1.0), (-8.742e-08, -1.0, 1.0), (-0.5878, -0.809, -1.0), (-0.5878, -0.809, 1.0), (-0.9511, -0.309, -1.0), (-0.9511, -0.309, 1.0), (-0.9511, 0.309, -1.0), (-0.9511, 0.309, 1.0), (-0.5878, 0.809, -1.0), (-0.5878, 0.809, 1.0)], [], [(0, 1, 3, 2), (2, 3, 5, 4), (4, 5, 7, 6), (6, 7, 9, 8), (8, 9, 11, 10), (10, 11, 13, 12), (12, 13, 15, 14), (14, 15, 17, 16), (18, 19, 1, 0), (16, 17, 19, 18), (0, 2, 4, 6, 8, 10, 12, 14, 16, 18)])
_uv = me_cylinder_006.uv_layers.new(name='UVMap')
_uv.uv.foreach_set('vector', [0.2969, 0.0, 0.2969, 1.0, 0.1973, 1.0, 0.1973, 0.0, 0.1973, 0.0, 0.1973, 1.0, 0.09375, 1.0, 0.09375, 0.0, 0.09375, 0.0, 0.09375, 1.0, -0.001953, 1.0, -0.001953, 0.0, 1.002, 0.0, 1.002, 1.0, 0.9023, 1.0, 0.9023, 0.0, 0.9023, 0.0, 0.9023, 1.0, 0.7988, 1.0, 0.7988, 0.0, 0.7988, 0.0, 0.7988, 1.0, 0.6992, 1.0, 0.6992, 0.0, 0.6992, 0.0, 0.6992, 1.0, 0.5977, 1.0, 0.5977, 0.0, 0.5977, 0.0, 0.5977, 1.0, 0.498, 1.0, 0.498, 0.0, 0.3984, 0.0, 0.3984, 1.0, 0.2969, 1.0, 0.2969, 0.0, 0.498, 0.0, 0.498, 1.0, 0.3984, 1.0, 0.3984, 0.0, 0.0293, 1.35, 0.04102, 1.33, 0.04883, 1.27, 0.04688, 1.2, 0.04102, 1.14, 0.0293, 1.12, 0.01758, 1.14, 0.009766, 1.2, 0.009766, 1.27, 0.01758, 1.33])
me_cylinder_006.materials.append(mat_metalmat)
me_cylinder_006.use_remesh_preserve_volume = False
me_cylinder_006.use_remesh_preserve_attributes = False
me_cylinder_006.use_mirror_vertex_groups = False
me_cylinder_006.update()
me_cylinder_005 = bpy.data.meshes.new('Cylinder.005')
me_cylinder_005.from_pydata([(0.0, 1.0, -1.0), (0.0, 1.0, 1.0), (0.5878, 0.809, -1.0), (0.5878, 0.809, 1.0), (0.9511, 0.309, -1.0), (0.9511, 0.309, 1.0), (0.9511, -0.309, -1.0), (0.9511, -0.309, 1.0), (0.5878, -0.809, -1.0), (0.5878, -0.809, 1.0), (-8.742e-08, -1.0, -1.0), (-8.742e-08, -1.0, 1.0), (-0.5878, -0.809, -1.0), (-0.5878, -0.809, 1.0), (-0.9511, -0.309, -1.0), (-0.9511, -0.309, 1.0), (-0.9511, 0.309, -1.0), (-0.9511, 0.309, 1.0), (-0.5878, 0.809, -1.0), (-0.5878, 0.809, 1.0)], [], [(0, 1, 3, 2), (2, 3, 5, 4), (4, 5, 7, 6), (6, 7, 9, 8), (8, 9, 11, 10), (10, 11, 13, 12), (12, 13, 15, 14), (14, 15, 17, 16), (18, 19, 1, 0), (16, 17, 19, 18), (0, 2, 4, 6, 8, 10, 12, 14, 16, 18)])
_uv = me_cylinder_005.uv_layers.new(name='UVMap')
_uv.uv.foreach_set('vector', [0.2969, 0.0, 0.2969, 1.0, 0.1973, 1.0, 0.1973, 0.0, 0.1973, 0.0, 0.1973, 1.0, 0.09375, 1.0, 0.09375, 0.0, 0.09375, 0.0, 0.09375, 1.0, -0.001953, 1.0, -0.001953, 0.0, 1.002, 0.0, 1.002, 1.0, 0.9023, 1.0, 0.9023, 0.0, 0.9023, 0.0, 0.9023, 1.0, 0.7988, 1.0, 0.7988, 0.0, 0.7988, 0.0, 0.7988, 1.0, 0.6992, 1.0, 0.6992, 0.0, 0.6992, 0.0, 0.6992, 1.0, 0.5977, 1.0, 0.5977, 0.0, 0.5977, 0.0, 0.5977, 1.0, 0.498, 1.0, 0.498, 0.0, 0.3984, 0.0, 0.3984, 1.0, 0.2969, 1.0, 0.2969, 0.0, 0.498, 0.0, 0.498, 1.0, 0.3984, 1.0, 0.3984, 0.0, 0.0293, 1.35, 0.04102, 1.33, 0.04883, 1.27, 0.04688, 1.2, 0.04102, 1.14, 0.0293, 1.12, 0.01758, 1.14, 0.009766, 1.2, 0.009766, 1.27, 0.01758, 1.33])
me_cylinder_005.materials.append(mat_metalmat)
me_cylinder_005.use_remesh_preserve_volume = False
me_cylinder_005.use_remesh_preserve_attributes = False
me_cylinder_005.use_mirror_vertex_groups = False
me_cylinder_005.update()
me_cylinder_016 = bpy.data.meshes.new('Cylinder.016')
me_cylinder_016.from_pydata([(-5.461, -3.877, 1.541), (7.27, -3.877, 1.541), (-5.461, -3.686, 1.633), (7.27, -3.686, 1.633), (-5.461, -3.186, 1.69), (7.27, -3.186, 1.69), (-5.461, -2.568, 1.69), (7.27, -2.568, 1.69), (-5.461, -2.068, 1.633), (7.27, -2.068, 1.633), (-5.461, -1.877, 1.541), (7.27, -1.877, 1.541), (-5.461, -2.068, 1.449), (7.27, -2.068, 1.449), (-5.461, -2.568, 1.392), (7.27, -2.568, 1.392), (-5.461, -3.186, 1.392), (7.27, -3.186, 1.392), (-5.461, -3.686, 1.449), (7.27, -3.686, 1.449)], [], [(0, 1, 3, 2), (2, 3, 5, 4), (4, 5, 7, 6), (6, 7, 9, 8), (8, 9, 11, 10), (10, 11, 13, 12), (12, 13, 15, 14), (14, 15, 17, 16), (3, 1, 19, 17, 15, 13, 11, 9, 7, 5), (18, 19, 1, 0), (16, 17, 19, 18), (0, 2, 4, 6, 8, 10, 12, 14, 16, 18)])
_uv = me_cylinder_016.uv_layers.new(name='UVMap')
_uv.uv.foreach_set('vector', [0.01562, 0.8594, 0.1406, 0.8594, 0.1406, 0.9844, 0.01562, 0.9844, 0.01562, 0.8594, 0.1406, 0.8594, 0.1406, 0.9844, 0.01562, 0.9844, 0.01562, 0.8594, 0.1406, 0.8594, 0.1406, 0.9844, 0.01562, 0.9844, 0.01562, 0.4844, 0.1406, 0.4844, 0.1406, 0.6094, 0.01562, 0.6094, 0.01562, 0.6094, 0.1406, 0.6094, 0.1406, 0.7344, 0.01562, 0.7344, 0.01562, 0.7344, 0.1406, 0.7344, 0.1406, 0.8594, 0.01562, 0.8594, 0.01562, 0.8594, 0.1406, 0.8594, 0.1406, 0.9844, 0.01562, 0.9844, 0.01562, 0.8594, 0.1406, 0.8594, 0.1406, 0.9844, 0.01562, 0.9844, 0.1406, 0.2188, 0.1797, 0.2031, 0.2109, 0.1719, 0.2109, 0.125, 0.1797, 0.09375, 0.1406, 0.07812, 0.1016, 0.09375, 0.07031, 0.125, 0.07031, 0.1719, 0.1016, 0.2031, 0.01562, 0.8594, 0.1406, 0.8594, 0.1406, 0.9844, 0.01562, 0.9844, 0.01562, 0.8594, 0.1406, 0.8594, 0.1406, 0.9844, 0.01562, 0.9844, 0.5859, 0.9219, 0.8281, 0.8438, 0.9844, 0.6328, 0.9844, 0.3828, 0.8281, 0.1719, 0.5859, 0.09375, 0.3438, 0.1719, 0.1875, 0.3828, 0.1875, 0.6328, 0.3438, 0.8438])
me_cylinder_016.materials.append(mat_cylindermat)
me_cylinder_016.use_remesh_preserve_volume = False
me_cylinder_016.use_remesh_preserve_attributes = False
me_cylinder_016.use_mirror_vertex_groups = False
me_cylinder_016.update()
me_cylinder_004 = bpy.data.meshes.new('Cylinder.004')
me_cylinder_004.from_pydata([(-5.461, 1.813, 1.541), (7.27, 1.813, 1.541), (-5.461, 2.004, 1.633), (7.27, 2.004, 1.633), (-5.461, 2.504, 1.69), (7.27, 2.504, 1.69), (-5.461, 3.122, 1.69), (7.27, 3.122, 1.69), (-5.461, 3.622, 1.633), (7.27, 3.622, 1.633), (-5.461, 3.813, 1.541), (7.27, 3.813, 1.541), (-5.461, 3.622, 1.449), (7.27, 3.622, 1.449), (-5.461, 3.122, 1.392), (7.27, 3.122, 1.392), (-5.461, 2.504, 1.392), (7.27, 2.504, 1.392), (-5.461, 2.004, 1.449), (7.27, 2.004, 1.449)], [], [(0, 1, 3, 2), (2, 3, 5, 4), (4, 5, 7, 6), (6, 7, 9, 8), (8, 9, 11, 10), (10, 11, 13, 12), (12, 13, 15, 14), (14, 15, 17, 16), (3, 1, 19, 17, 15, 13, 11, 9, 7, 5), (18, 19, 1, 0), (16, 17, 19, 18), (0, 2, 4, 6, 8, 10, 12, 14, 16, 18)])
_uv = me_cylinder_004.uv_layers.new(name='UVMap')
_uv.uv.foreach_set('vector', [0.01562, 0.8594, 0.1406, 0.8594, 0.1406, 0.9844, 0.01562, 0.9844, 0.01562, 0.8594, 0.1406, 0.8594, 0.1406, 0.9844, 0.01562, 0.9844, 0.01562, 0.8594, 0.1406, 0.8594, 0.1406, 0.9844, 0.01562, 0.9844, 0.01562, 0.4844, 0.1406, 0.4844, 0.1406, 0.6094, 0.01562, 0.6094, 0.01562, 0.6094, 0.1406, 0.6094, 0.1406, 0.7344, 0.01562, 0.7344, 0.01562, 0.7344, 0.1406, 0.7344, 0.1406, 0.8594, 0.01562, 0.8594, 0.01562, 0.8594, 0.1406, 0.8594, 0.1406, 0.9844, 0.01562, 0.9844, 0.01562, 0.8594, 0.1406, 0.8594, 0.1406, 0.9844, 0.01562, 0.9844, 0.1406, 0.2188, 0.1797, 0.2031, 0.2109, 0.1719, 0.2109, 0.125, 0.1797, 0.09375, 0.1406, 0.07812, 0.1016, 0.09375, 0.07031, 0.125, 0.07031, 0.1719, 0.1016, 0.2031, 0.01562, 0.8594, 0.1406, 0.8594, 0.1406, 0.9844, 0.01562, 0.9844, 0.01562, 0.8594, 0.1406, 0.8594, 0.1406, 0.9844, 0.01562, 0.9844, 0.5859, 0.9219, 0.8281, 0.8438, 0.9844, 0.6328, 0.9844, 0.3828, 0.8281, 0.1719, 0.5859, 0.09375, 0.3438, 0.1719, 0.1875, 0.3828, 0.1875, 0.6328, 0.3438, 0.8438])
me_cylinder_004.materials.append(mat_cylindermat)
me_cylinder_004.use_remesh_preserve_volume = False
me_cylinder_004.use_remesh_preserve_attributes = False
me_cylinder_004.use_mirror_vertex_groups = False
me_cylinder_004.update()
me_cube_001 = bpy.data.meshes.new('Cube.001')
me_cube_001.from_pydata([(-1.0, -1.0, -1.0), (-1.0, -1.0, 1.0), (-1.0, 1.0, -1.0), (-1.0, 1.0, 1.0), (1.0, -1.0, -1.0), (1.0, -1.0, 1.0), (1.0, 1.0, -1.0), (1.0, 1.0, 1.0), (1.0, 0.916, 1.0), (1.0, 0.9238, -1.0), (1.0, -0.9152, 1.0), (1.0, -0.9113, -1.0), (1.0, 1.0, 0.8292), (1.0, -1.0, 0.8379), (1.0, 0.9217, 0.8378), (1.0, -0.9148, 0.8392), (1.0, 1.0, -0.8048), (1.0, -1.0, -0.8267), (1.0, 0.923, -0.8059), (1.0, -0.9117, -0.8253), (0.9342, -0.9148, 0.8392), (0.9342, 0.9167, 0.828), (0.9342, 0.918, -0.7993), (0.9342, -0.9117, -0.8253)], [], [(1, 3, 2, 0), (3, 7, 12, 16, 6, 2), (19, 17, 4, 11), (5, 1, 0, 4, 17, 13), (0, 2, 6, 9, 11, 4), (5, 10, 8, 7, 3, 1), (16, 18, 9, 6), (18, 19, 11, 9), (10, 5, 13, 15), (7, 8, 14, 12), (8, 10, 15, 14), (15, 13, 17, 19), (12, 14, 18, 16), (15, 19, 23, 20), (14, 15, 20, 21), (19, 18, 22, 23), (18, 14, 21, 22)])
_uv = me_cube_001.uv_layers.new(name='UVMap')
_uv.uv.foreach_set('vector', [0.0, 0.0, 1.0, 0.0, 1.0, 1.0, 0.0, 1.0, 0.5, 1.0, 0.933, 0.75, 0.933, 0.25, 0.5, 0.0, 0.06699, 0.25, 0.06699, 0.75, 0.0, 0.0, 1.0, 0.0, 1.0, 1.0, 0.0, 1.0, 0.5, 1.0, 0.933, 0.75, 0.933, 0.25, 0.5, 0.0, 0.06699, 0.25, 0.06699, 0.75, 0.5, 1.0, 0.933, 0.75, 0.933, 0.25, 0.5, 0.0, 0.06699, 0.25, 0.06699, 0.75, 0.5, 1.0, 0.933, 0.75, 0.933, 0.25, 0.5, 0.0, 0.06699, 0.25, 0.06699, 0.75, 0.0, 0.0, 1.0, 0.0, 1.0, 1.0, 0.0, 1.0, 0.0, 0.0, 1.0, 0.0, 1.0, 1.0, 0.0, 1.0, 0.0, 0.0, 1.0, 0.0, 1.0, 1.0, 0.0, 1.0, 0.0, 0.0, 1.0, 0.0, 1.0, 1.0, 0.0, 1.0, 0.0, 0.0, 1.0, 0.0, 1.0, 1.0, 0.0, 1.0, 0.0, 0.0, 1.0, 0.0, 1.0, 1.0, 0.0, 1.0, 0.0, 0.0, 1.0, 0.0, 1.0, 1.0, 0.0, 1.0, 0.0, 0.0, 1.0, 0.0, 1.0, 1.0, 0.0, 1.0, 0.0, 0.0, 1.0, 0.0, 1.0, 1.0, 0.0, 1.0, 0.0, 0.0, 1.0, 0.0, 1.0, 1.0, 0.0, 1.0, 0.0, 0.0, 1.0, 0.0, 1.0, 1.0, 0.0, 1.0])
me_cube_001.materials.append(mat_cubemat)
me_cube_001.use_remesh_preserve_volume = False
me_cube_001.use_remesh_preserve_attributes = False
me_cube_001.use_mirror_vertex_groups = False
me_cube_001.update()
me_cylinder_003 = bpy.data.meshes.new('Cylinder.003')
me_cylinder_003.from_pydata([(0.0, 1.0, -1.0), (0.0, 1.0, 1.0), (0.5878, 0.809, -1.0), (0.5878, 0.809, 1.0), (0.9511, 0.309, -1.0), (0.9511, 0.309, 1.0), (0.9511, -0.309, -1.0), (0.9511, -0.309, 1.0), (0.5878, -0.809, -1.0), (0.5878, -0.809, 1.0), (-8.742e-08, -1.0, -1.0), (-8.742e-08, -1.0, 1.0), (-0.5878, -0.809, -1.0), (-0.5878, -0.809, 1.0), (-0.9511, -0.309, -1.0), (-0.9511, -0.309, 1.0), (-0.9511, 0.309, -1.0), (-0.9511, 0.309, 1.0), (-0.5878, 0.809, -1.0), (-0.5878, 0.809, 1.0)], [], [(0, 1, 3, 2), (2, 3, 5, 4), (4, 5, 7, 6), (6, 7, 9, 8), (8, 9, 11, 10), (10, 11, 13, 12), (12, 13, 15, 14), (14, 15, 17, 16), (3, 1, 19, 17, 15, 13, 11, 9, 7, 5), (18, 19, 1, 0), (16, 17, 19, 18), (0, 2, 4, 6, 8, 10, 12, 14, 16, 18)])
_uv = me_cylinder_003.uv_layers.new(name='UVMap')
_uv.uv.foreach_set('vector', [0.2969, 0.0, 0.2969, 1.0, 0.1973, 1.0, 0.1973, 0.0, 0.1973, 0.0, 0.1973, 1.0, 0.09375, 1.0, 0.09375, 0.0, 0.09375, 0.0, 0.09375, 1.0, -0.001953, 1.0, -0.001953, 0.0, 1.002, 0.0, 1.002, 1.0, 0.9023, 1.0, 0.9023, 0.0, 0.9023, 0.0, 0.9023, 1.0, 0.7988, 1.0, 0.7988, 0.0, 0.7988, 0.0, 0.7988, 1.0, 0.6992, 1.0, 0.6992, 0.0, 0.6992, 0.0, 0.6992, 1.0, 0.5977, 1.0, 0.5977, 0.0, 0.5977, 0.0, 0.5977, 1.0, 0.498, 1.0, 0.498, 0.0, 0.0293, 1.35, 0.04102, 1.33, 0.04883, 1.27, 0.04883, 1.2, 0.04102, 1.14, 0.0293, 1.12, 0.01758, 1.14, 0.009766, 1.2, 0.007812, 1.27, 0.01758, 1.33, 0.3984, 0.0, 0.3984, 1.0, 0.2969, 1.0, 0.2969, 0.0, 0.498, 0.0, 0.498, 1.0, 0.3984, 1.0, 0.3984, 0.0, 0.0293, 1.35, 0.04102, 1.33, 0.04883, 1.27, 0.04688, 1.2, 0.04102, 1.14, 0.0293, 1.12, 0.01758, 1.14, 0.009766, 1.2, 0.009766, 1.27, 0.01758, 1.33])
me_cylinder_003.materials.append(mat_metalmat)
me_cylinder_003.use_remesh_preserve_volume = False
me_cylinder_003.use_remesh_preserve_attributes = False
me_cylinder_003.use_mirror_vertex_groups = False
me_cylinder_003.update()
me_cylinder_002 = bpy.data.meshes.new('Cylinder.002')
me_cylinder_002.from_pydata([(0.0, 1.0, -1.0), (0.0, 1.0, 1.0), (0.5878, 0.809, -1.0), (0.5878, 0.809, 1.0), (0.9511, 0.309, -1.0), (0.9511, 0.309, 1.0), (0.9511, -0.309, -1.0), (0.9511, -0.309, 1.0), (0.5878, -0.809, -1.0), (0.5878, -0.809, 1.0), (-8.742e-08, -1.0, -1.0), (-8.742e-08, -1.0, 1.0), (-0.5878, -0.809, -1.0), (-0.5878, -0.809, 1.0), (-0.9511, -0.309, -1.0), (-0.9511, -0.309, 1.0), (-0.9511, 0.309, -1.0), (-0.9511, 0.309, 1.0), (-0.5878, 0.809, -1.0), (-0.5878, 0.809, 1.0)], [], [(0, 1, 3, 2), (2, 3, 5, 4), (4, 5, 7, 6), (6, 7, 9, 8), (8, 9, 11, 10), (10, 11, 13, 12), (12, 13, 15, 14), (14, 15, 17, 16), (3, 1, 19, 17, 15, 13, 11, 9, 7, 5), (18, 19, 1, 0), (16, 17, 19, 18), (0, 2, 4, 6, 8, 10, 12, 14, 16, 18)])
_uv = me_cylinder_002.uv_layers.new(name='UVMap')
_uv.uv.foreach_set('vector', [0.2969, 0.0, 0.2969, 1.0, 0.1973, 1.0, 0.1973, 0.0, 0.1973, 0.0, 0.1973, 1.0, 0.09375, 1.0, 0.09375, 0.0, 0.09375, 0.0, 0.09375, 1.0, -0.001953, 1.0, -0.001953, 0.0, 1.002, 0.0, 1.002, 1.0, 0.9023, 1.0, 0.9023, 0.0, 0.9023, 0.0, 0.9023, 1.0, 0.7988, 1.0, 0.7988, 0.0, 0.7988, 0.0, 0.7988, 1.0, 0.6992, 1.0, 0.6992, 0.0, 0.6992, 0.0, 0.6992, 1.0, 0.5977, 1.0, 0.5977, 0.0, 0.5977, 0.0, 0.5977, 1.0, 0.498, 1.0, 0.498, 0.0, 0.0293, 1.35, 0.04102, 1.33, 0.04883, 1.27, 0.04883, 1.2, 0.04102, 1.14, 0.0293, 1.12, 0.01758, 1.14, 0.009766, 1.2, 0.007812, 1.27, 0.01758, 1.33, 0.3984, 0.0, 0.3984, 1.0, 0.2969, 1.0, 0.2969, 0.0, 0.498, 0.0, 0.498, 1.0, 0.3984, 1.0, 0.3984, 0.0, 0.0293, 1.35, 0.04102, 1.33, 0.04883, 1.27, 0.04688, 1.2, 0.04102, 1.14, 0.0293, 1.12, 0.01758, 1.14, 0.009766, 1.2, 0.009766, 1.27, 0.01758, 1.33])
me_cylinder_002.materials.append(mat_metalmat)
me_cylinder_002.use_remesh_preserve_volume = False
me_cylinder_002.use_remesh_preserve_attributes = False
me_cylinder_002.use_mirror_vertex_groups = False
me_cylinder_002.update()
me_cylinder_001 = bpy.data.meshes.new('Cylinder.001')
me_cylinder_001.from_pydata([(0.0, 1.0, -1.0), (0.0, 1.0, 1.0), (0.5878, 0.809, -1.0), (0.5878, 0.809, 1.0), (0.9511, 0.309, -1.0), (0.9511, 0.309, 1.0), (0.9511, -0.309, -1.0), (0.9511, -0.309, 1.0), (0.5878, -0.809, -1.0), (0.5878, -0.809, 1.0), (-8.742e-08, -1.0, -1.0), (-8.742e-08, -1.0, 1.0), (-0.5878, -0.809, -1.0), (-0.5878, -0.809, 1.0), (-0.9511, -0.309, -1.0), (-0.9511, -0.309, 1.0), (-0.9511, 0.309, -1.0), (-0.9511, 0.309, 1.0), (-0.5878, 0.809, -1.0), (-0.5878, 0.809, 1.0)], [], [(0, 1, 3, 2), (2, 3, 5, 4), (4, 5, 7, 6), (6, 7, 9, 8), (8, 9, 11, 10), (10, 11, 13, 12), (12, 13, 15, 14), (14, 15, 17, 16), (3, 1, 19, 17, 15, 13, 11, 9, 7, 5), (18, 19, 1, 0), (16, 17, 19, 18), (0, 2, 4, 6, 8, 10, 12, 14, 16, 18)])
_uv = me_cylinder_001.uv_layers.new(name='UVMap')
_uv.uv.foreach_set('vector', [0.2969, 0.08594, 0.2969, 0.4922, 0.1992, 0.4922, 0.1992, 0.08594, 0.1992, 0.08594, 0.1992, 0.4922, 0.09375, 0.4922, 0.09375, 0.08594, 0.09375, 0.08594, 0.09375, 0.4922, -0.003906, 0.4922, -0.003906, 0.08594, 1.004, 0.08594, 1.004, 0.4922, 0.9023, 0.4922, 0.9023, 0.08594, 0.9023, 0.08594, 0.9023, 0.4922, 0.8008, 0.4922, 0.8008, 0.08594, 0.8008, 0.08594, 0.8008, 0.4922, 0.6992, 0.4922, 0.6992, 0.08594, 0.6992, 0.08594, 0.6992, 0.4922, 0.5977, 0.4922, 0.5977, 0.08594, 0.5977, 0.08594, 0.5977, 0.4922, 0.5, 0.4922, 0.5, 0.08594, 0.1211, 0.9609, 0.168, 0.9219, 0.2031, 0.8203, 0.2031, 0.7031, 0.168, 0.6094, 0.1211, 0.5703, 0.07422, 0.6094, 0.04688, 0.7031, 0.02734, 0.8203, 0.07422, 0.9219, 0.3984, 0.08594, 0.3984, 0.4922, 0.2969, 0.4922, 0.2969, 0.08594, 0.5, 0.08594, 0.5, 0.4922, 0.3984, 0.4922, 0.3984, 0.08594, 0.1211, 0.9609, 0.168, 0.9219, 0.2031, 0.8203, 0.1875, 0.7031, 0.168, 0.6094, 0.1211, 0.5703, 0.07422, 0.6094, 0.04688, 0.7031, 0.04688, 0.8203, 0.07422, 0.9219])
me_cylinder_001.materials.append(mat_metalmat)
me_cylinder_001.use_remesh_preserve_volume = False
me_cylinder_001.use_remesh_preserve_attributes = False
me_cylinder_001.use_mirror_vertex_groups = False
me_cylinder_001.update()
me_cylinder = bpy.data.meshes.new('Cylinder')
me_cylinder.from_pydata([(0.7905, 0.6568, -0.9721), (0.7905, 0.6568, 0.9686), (1.083, 0.6046, -0.9721), (1.083, 0.6046, 0.9686), (1.203, 0.3138, -0.9721), (1.203, 0.3138, 0.9686), (1.016, 0.1066, -0.9721), (1.016, 0.1066, 0.9686), (-0.7554, -0.6419, -0.9721), (-0.7554, -0.6419, 0.9686), (-1.032, -0.6268, -0.9721), (-1.032, -0.6268, 0.9686), (-1.152, -0.3361, -0.9721), (-1.152, -0.3361, 0.9686), (-0.9809, -0.09171, -0.9721), (-0.9809, -0.09171, 0.9686)], [], [(0, 1, 3, 2), (2, 3, 5, 4), (4, 5, 7, 6), (6, 7, 9, 8), (8, 9, 11, 10), (10, 11, 13, 12), (3, 1, 15, 13, 11, 9, 7, 5), (14, 15, 1, 0), (12, 13, 15, 14), (0, 2, 4, 6, 8, 10, 12, 14)])
_uv = me_cylinder.uv_layers.new(name='UVMap')
_uv.uv.foreach_set('vector', [1.0, 0.1523, 1.0, 0.8418, 0.9473, 0.8418, 0.9473, 0.1523, 0.9473, 0.1523, 0.9473, 0.8418, 0.8916, 0.8418, 0.8916, 0.1523, 0.8916, 0.1523, 0.8916, 0.8418, 0.8418, 0.8418, 0.8418, 0.1523, 0.8418, 0.1523, 0.8418, 0.8418, 0.5, 0.8418, 0.5, 0.1523, 0.5, 0.1523, 0.5, 0.8418, 0.4512, 0.8418, 0.4512, 0.1523, 0.4512, 0.1523, 0.4512, 0.8418, 0.3945, 0.8418, 0.3945, 0.1523, 0.0, 0.0, 0.0, 0.0, 0.0, 0.0, 0.0, 0.0, 0.0, 0.0, 0.0, 0.0, 0.0, 0.0, 0.0, 0.0, 0.3418, 0.1523, 0.3418, 0.8418, 0.0, 0.8418, 0.0, 0.1523, 0.3945, 0.1523, 0.3945, 0.8418, 0.3418, 0.8418, 0.3418, 0.1523, 0.0, 0.0, 0.0, 0.0, 0.0, 0.0, 0.0, 0.0, 0.0, 0.0, 0.0, 0.0, 0.0, 0.0, 0.0, 0.0])
me_cylinder.materials.append(mat_bottommat)
me_cylinder.use_remesh_preserve_volume = False
me_cylinder.use_remesh_preserve_attributes = False
me_cylinder.use_mirror_vertex_groups = False
me_cylinder.update()
me_cube = bpy.data.meshes.new('Cube')
me_cube.from_pydata([(-1.008, 0.165, 0.06398), (-1.008, 0.165, 0.1947), (-0.8073, 0.165, 0.3951), (-0.3044, 0.165, 0.3913), (1.008, 0.165, 0.06398), (1.008, 0.165, 0.1947), (0.8073, 0.165, 0.3951), (0.3044, 0.165, 0.3913), (-1.008, 0.165, -0.06398), (-1.008, 0.165, -0.1947), (-0.8073, 0.165, -0.3951), (-0.3044, 0.165, -0.3913), (1.008, 0.165, -0.06398), (1.008, 0.165, -0.1947), (0.8073, 0.165, -0.3951), (0.3044, 0.165, -0.3913), (-0.9294, 0.165, 0.05186), (-0.9289, 0.165, 0.1579), (-0.7778, 0.165, 0.3204), (-0.2933, 0.165, 0.3172), (0.9294, 0.165, 0.05186), (0.9289, 0.165, 0.1579), (0.7778, 0.165, 0.3204), (0.2933, 0.165, 0.3172), (-0.9294, 0.165, -0.05186), (-0.9289, 0.165, -0.1579), (-0.7661, 0.165, -0.3204), (-0.2888, 0.165, -0.3172), (0.9294, 0.165, -0.05186), (0.9289, 0.165, -0.1579), (0.7661, 0.165, -0.3204), (0.2888, 0.165, -0.3172), (-1.008, -0.2321, 0.06398), (-1.008, -0.2321, 0.1947), (-0.8073, -0.2321, 0.3951), (-0.3044, -0.2321, 0.3913), (1.008, -0.2321, 0.06398), (1.008, -0.2321, 0.1947), (0.8073, -0.2321, 0.3951), (0.3044, -0.2321, 0.3913), (-1.008, -0.2321, -0.06398), (-1.008, -0.2321, -0.1947), (-0.8073, -0.2321, -0.3951), (-0.3044, -0.2321, -0.3913), (1.008, -0.2321, -0.06398), (1.008, -0.2321, -0.1947), (0.8073, -0.2321, -0.3951), (0.3044, -0.2321, -0.3913), (-0.9294, -0.2321, 0.05186), (-0.9289, -0.2321, 0.1579), (-0.7778, -0.2321, 0.3204), (-0.2933, -0.2321, 0.3172), (0.9294, -0.2321, 0.05186), (0.9289, -0.2321, 0.1579), (0.7778, -0.2321, 0.3204), (0.2933, -0.2321, 0.3172), (-0.9294, -0.2321, -0.05186), (-0.9289, -0.2321, -0.1579), (-0.7661, -0.2321, -0.3204), (-0.2888, -0.2321, -0.3172), (0.9294, -0.2321, -0.05186), (0.9289, -0.2321, -0.1579), (0.7661, -0.2321, -0.3204), (0.2888, -0.2321, -0.3172), (-0.9294, 0.165, 0.05186), (-0.9289, 0.165, 0.1579), (-0.7778, 0.165, 0.3204), (-0.2933, 0.165, 0.3172), (0.9294, 0.165, 0.05186), (0.9289, 0.165, 0.1579), (0.7778, 0.165, 0.3204), (0.2933, 0.165, 0.3172), (-0.9294, 0.165, -0.05186), (-0.9289, 0.165, -0.1579), (-0.7661, 0.165, -0.3204), (-0.2888, 0.165, -0.3172), (0.9294, 0.165, -0.05186), (0.9289, 0.165, -0.1579), (0.7661, 0.165, -0.3204), (0.2888, 0.165, -0.3172), (-0.9294, -0.2321, 0.05186), (-0.9289, -0.2321, 0.1579), (-0.7778, -0.2321, 0.3204), (-0.2933, -0.2321, 0.3172), (0.9294, -0.2321, 0.05186), (0.9289, -0.2321, 0.1579), (0.7778, -0.2321, 0.3204), (0.2933, -0.2321, 0.3172), (-0.9294, -0.2321, -0.05186), (-0.9289, -0.2321, -0.1579), (-0.7661, -0.2321, -0.3204), (-0.2888, -0.2321, -0.3172), (0.9294, -0.2321, -0.05186), (0.9289, -0.2321, -0.1579), (0.7661, -0.2321, -0.3204), (0.2888, -0.2321, -0.3172), (-0.9294, -0.09561, 0.05186), (-0.9289, -0.09561, 0.1579), (-0.7778, -0.09561, 0.3204), (-0.2933, -0.09561, 0.3172), (0.9294, -0.09561, 0.05186), (0.9289, -0.09561, 0.1579), (0.7778, -0.09561, 0.3204), (0.2933, -0.09561, 0.3172), (-0.9294, -0.09561, -0.05186), (-0.9289, -0.09561, -0.1579), (-0.7661, -0.09561, -0.3204), (-0.2888, -0.09561, -0.3172), (0.9294, -0.09561, -0.05186), (0.9289, -0.09561, -0.1579), (0.7661, -0.09561, -0.3204), (0.2888, -0.09561, -0.3172), (-0.9294, 0.09268, 0.05186), (-0.9289, 0.09268, 0.1579), (-0.7778, 0.09268, 0.3204), (-0.2933, 0.09268, 0.3172), (0.9294, 0.09268, 0.05186), (0.9289, 0.09268, 0.1579), (0.7778, 0.09268, 0.3204), (0.2933, 0.09268, 0.3172), (-0.9294, 0.09268, -0.05186), (-0.9289, 0.09268, -0.1579), (-0.7661, 0.09268, -0.3204), (-0.2888, 0.09268, -0.3172), (0.9294, 0.09268, -0.05186), (0.9289, 0.09268, -0.1579), (0.7661, 0.09268, -0.3204), (0.2888, 0.09268, -0.3172)], [], [(3, 2, 18, 19), (7, 3, 19, 23), (7, 23, 22, 6), (6, 22, 21, 5), (5, 21, 20, 4), (12, 4, 20, 28), (13, 12, 28, 29), (14, 13, 29, 30), (15, 14, 30, 31), (15, 31, 27, 11), (11, 27, 26, 10), (10, 26, 25, 9), (9, 25, 24, 8), (8, 24, 16, 0), (1, 0, 16, 17), (2, 1, 17, 18), (29, 28, 76, 77), (35, 51, 50, 34), (39, 55, 51, 35), (39, 38, 54, 55), (38, 37, 53, 54), (37, 36, 52, 53), (44, 60, 52, 36), (45, 61, 60, 44), (46, 62, 61, 45), (47, 63, 62, 46), (47, 43, 59, 63), (43, 42, 58, 59), (42, 41, 57, 58), (41, 40, 56, 57), (40, 32, 48, 56), (33, 49, 48, 32), (34, 50, 49, 33), (49, 50, 82, 81), (9, 8, 40, 41), (15, 11, 43, 47), (10, 9, 41, 42), (0, 1, 33, 32), (4, 12, 44, 36), (11, 10, 42, 43), (1, 2, 34, 33), (12, 13, 45, 44), (2, 3, 35, 34), (13, 14, 46, 45), (5, 4, 36, 37), (14, 15, 47, 46), (6, 5, 37, 38), (3, 7, 39, 35), (7, 6, 38, 39), (8, 0, 32, 40), (70, 71, 119, 118), (94, 95, 111, 110), (52, 60, 92, 84), (50, 51, 83, 82), (30, 29, 77, 78), (53, 52, 84, 85), (31, 30, 78, 79), (54, 53, 85, 86), (23, 19, 67, 71), (55, 54, 86, 87), (16, 24, 72, 64), (17, 16, 64, 65), (57, 56, 88, 89), (27, 31, 79, 75), (18, 17, 65, 66), (58, 57, 89, 90), (28, 20, 68, 76), (19, 18, 66, 67), (59, 58, 90, 91), (20, 21, 69, 68), (60, 61, 93, 92), (21, 22, 70, 69), (61, 62, 94, 93), (22, 23, 71, 70), (62, 63, 95, 94), (24, 25, 73, 72), (51, 55, 87, 83), (25, 26, 74, 73), (56, 48, 80, 88), (48, 49, 81, 80), (26, 27, 75, 74), (63, 59, 91, 95), (96, 97, 98, 99, 103, 102, 101, 100, 108, 109, 110, 111, 107, 106, 105, 104), (86, 85, 101, 102), (83, 87, 103, 99), (87, 86, 102, 103), (88, 80, 96, 104), (89, 88, 104, 105), (95, 91, 107, 111), (90, 89, 105, 106), (80, 81, 97, 96), (84, 92, 108, 100), (91, 90, 106, 107), (81, 82, 98, 97), (92, 93, 109, 108), (82, 83, 99, 98), (93, 94, 110, 109), (85, 84, 100, 101), (112, 120, 121, 122, 123, 127, 126, 125, 124, 116, 117, 118, 119, 115, 114, 113), (64, 72, 120, 112), (72, 73, 121, 120), (75, 79, 127, 123), (73, 74, 122, 121), (65, 64, 112, 113), (76, 68, 116, 124), (74, 75, 123, 122), (66, 65, 113, 114), (77, 76, 124, 125), (67, 66, 114, 115), (78, 77, 125, 126), (68, 69, 117, 116), (79, 78, 126, 127), (69, 70, 118, 117), (71, 67, 115, 119)])
_uv = me_cube.uv_layers.new(name='UVMap')
_uv.uv.foreach_set('vector', [0.2695, 0.5859, 0.3789, 0.5859, 0.3789, 0.5195, 0.2695, 0.5195, 0.1523, 0.5859, 0.2695, 0.5859, 0.2695, 0.5195, 0.1523, 0.5195, 0.1523, 0.5859, 0.1523, 0.5195, 0.05469, 0.5195, 0.05469, 0.5859, 0.05469, 0.5859, 0.05469, 0.5195, 0.003906, 0.5195, 0.003906, 0.5859, 0.9961, 0.5859, 0.9961, 0.5195, 0.9727, 0.5195, 0.9727, 0.5859, 0.9453, 0.5859, 0.9727, 0.5859, 0.9727, 0.5195, 0.9453, 0.5195, 0.9258, 0.5859, 0.9453, 0.5859, 0.9453, 0.5195, 0.9258, 0.5195, 0.8789, 0.5859, 0.9258, 0.5859, 0.9258, 0.5195, 0.8789, 0.5195, 0.7812, 0.5859, 0.8789, 0.5859, 0.8789, 0.5195, 0.7812, 0.5195, 0.7812, 0.5859, 0.7812, 0.5195, 0.6562, 0.5195, 0.6562, 0.5859, 0.6562, 0.5859, 0.6562, 0.5195, 0.5508, 0.5195, 0.5508, 0.5859, 0.5508, 0.5859, 0.5508, 0.5195, 0.5039, 0.5195, 0.5039, 0.5859, 0.5039, 0.5859, 0.5039, 0.5195, 0.4805, 0.5195, 0.4805, 0.5859, 0.4805, 0.5859, 0.4805, 0.5195, 0.457, 0.5195, 0.457, 0.5859, 0.4297, 0.5859, 0.457, 0.5859, 0.457, 0.5195, 0.4297, 0.5195, 0.3789, 0.5859, 0.4297, 0.5859, 0.4297, 0.5195, 0.3789, 0.5195, 0.9883, 0.03516, 0.9883, 0.03516, 0.9883, 0.03516, 0.9883, 0.03516, 0.2695, 0.8047, 0.2695, 0.8711, 0.3789, 0.8711, 0.3789, 0.8047, 0.1523, 0.8047, 0.1523, 0.8711, 0.2695, 0.8711, 0.2695, 0.8047, 0.1523, 0.8047, 0.05469, 0.8047, 0.05469, 0.8711, 0.1523, 0.8711, 0.05469, 0.8047, 0.003906, 0.8047, 0.003906, 0.8711, 0.05469, 0.8711, 0.9961, 0.8047, 0.9727, 0.8047, 0.9727, 0.8711, 0.9961, 0.8711, 0.9453, 0.8047, 0.9453, 0.8711, 0.9727, 0.8711, 0.9727, 0.8047, 0.9258, 0.8047, 0.9258, 0.8711, 0.9453, 0.8711, 0.9453, 0.8047, 0.8789, 0.8047, 0.8789, 0.8711, 0.9258, 0.8711, 0.9258, 0.8047, 0.7812, 0.8047, 0.7812, 0.8711, 0.8789, 0.8711, 0.8789, 0.8047, 0.7812, 0.8047, 0.6562, 0.8047, 0.6562, 0.8711, 0.7812, 0.8711, 0.6562, 0.8047, 0.5508, 0.8047, 0.5508, 0.8711, 0.6562, 0.8711, 0.5508, 0.8047, 0.5039, 0.8047, 0.5039, 0.8711, 0.5508, 0.8711, 0.5039, 0.8047, 0.4805, 0.8047, 0.4805, 0.8711, 0.5039, 0.8711, 0.4805, 0.8047, 0.457, 0.8047, 0.457, 0.8711, 0.4805, 0.8711, 0.4297, 0.8047, 0.4297, 0.8711, 0.457, 0.8711, 0.457, 0.8047, 0.3789, 0.8047, 0.3789, 0.8711, 0.4297, 0.8711, 0.4297, 0.8047, 0.9883, 0.03516, 0.9883, 0.03516, 0.9883, 0.03516, 0.9883, 0.03516, 0.5039, 0.5859, 0.4805, 0.5859, 0.4805, 0.8047, 0.5039, 0.8047, 0.7812, 0.5859, 0.6562, 0.5859, 0.6562, 0.8047, 0.7812, 0.8047, 0.5508, 0.5859, 0.5039, 0.5859, 0.5039, 0.8047, 0.5508, 0.8047, 0.457, 0.5859, 0.4297, 0.5859, 0.4297, 0.8047, 0.457, 0.8047, 0.9727, 0.5859, 0.9453, 0.5859, 0.9453, 0.8047, 0.9727, 0.8047, 0.6562, 0.5859, 0.5508, 0.5859, 0.5508, 0.8047, 0.6562, 0.8047, 0.4297, 0.5859, 0.3789, 0.5859, 0.3789, 0.8047, 0.4297, 0.8047, 0.9453, 0.5859, 0.9258, 0.5859, 0.9258, 0.8047, 0.9453, 0.8047, 0.3789, 0.5859, 0.2695, 0.5859, 0.2695, 0.8047, 0.3789, 0.8047, 0.9258, 0.5859, 0.8789, 0.5859, 0.8789, 0.8047, 0.9258, 0.8047, 0.9961, 0.5859, 0.9727, 0.5859, 0.9727, 0.8047, 0.9961, 0.8047, 0.8789, 0.5859, 0.7812, 0.5859, 0.7812, 0.8047, 0.8789, 0.8047, 0.05469, 0.5859, 0.003906, 0.5859, 0.003906, 0.8047, 0.05469, 0.8047, 0.2695, 0.5859, 0.1523, 0.5859, 0.1523, 0.8047, 0.2695, 0.8047, 0.1523, 0.5859, 0.05469, 0.5859, 0.05469, 0.8047, 0.1523, 0.8047, 0.4805, 0.5859, 0.457, 0.5859, 0.457, 0.8047, 0.4805, 0.8047, 0.05469, 0.5195, 0.1523, 0.5195, 0.1523, 0.3984, 0.05469, 0.3984, 0.8789, 0.8711, 0.7812, 0.8711, 0.7812, 0.9922, 0.8789, 0.9922, 0.9883, 0.03516, 0.9883, 0.03516, 0.9883, 0.03516, 0.9883, 0.03516, 0.9883, 0.03516, 0.9883, 0.03516, 0.9883, 0.03516, 0.9883, 0.03516, 0.9883, 0.03516, 0.9883, 0.03516, 0.9883, 0.03516, 0.9883, 0.03516, 0.9883, 0.03516, 0.9883, 0.03516, 0.9883, 0.03516, 0.9844, 0.03516, 0.9883, 0.03516, 0.9883, 0.03516, 0.9883, 0.03516, 0.9883, 0.03516, 0.9883, 0.03516, 0.9883, 0.03516, 0.9844, 0.03516, 0.9883, 0.03516, 0.9883, 0.03516, 0.9883, 0.03516, 0.9883, 0.03516, 0.9883, 0.03516, 0.9883, 0.03516, 0.9883, 0.03516, 0.9883, 0.03516, 0.9883, 0.03516, 0.9883, 0.03516, 0.9883, 0.03516, 0.9883, 0.03516, 0.9883, 0.03516, 0.9883, 0.03516, 0.9883, 0.03516, 0.9883, 0.03516, 0.9883, 0.03516, 0.9883, 0.03516, 0.9883, 0.03516, 0.9883, 0.03516, 0.9883, 0.03516, 0.9883, 0.03516, 0.9883, 0.03516, 0.9883, 0.03516, 0.9883, 0.03516, 0.9883, 0.03516, 0.9883, 0.03516, 0.9883, 0.03516, 0.9883, 0.03516, 0.9883, 0.03516, 0.9883, 0.03516, 0.9883, 0.03516, 0.9883, 0.03516, 0.9883, 0.03516, 0.9883, 0.03516, 0.9883, 0.03516, 0.9883, 0.03516, 0.9883, 0.03516, 0.9883, 0.03516, 0.9883, 0.03516, 0.9883, 0.03516, 0.9883, 0.03516, 0.9883, 0.03516, 0.9883, 0.03516, 0.9883, 0.03516, 0.9883, 0.03516, 0.9883, 0.03516, 0.9883, 0.03516, 0.9883, 0.03516, 0.9883, 0.03516, 0.9883, 0.03516, 0.9883, 0.03516, 0.9883, 0.03516, 0.9883, 0.03516, 0.9883, 0.03516, 0.9883, 0.03516, 0.9883, 0.03516, 0.9883, 0.03516, 0.9883, 0.03516, 0.9883, 0.03516, 0.9883, 0.03516, 0.9883, 0.03516, 0.9883, 0.03516, 0.9883, 0.03516, 0.9883, 0.03516, 0.9883, 0.03516, 0.9883, 0.03516, 0.9883, 0.03516, 0.9883, 0.03516, 0.9883, 0.03516, 0.9883, 0.03516, 0.9883, 0.03516, 0.9883, 0.03516, 0.9883, 0.03516, 0.9883, 0.03516, 0.9883, 0.03516, 0.9883, 0.03516, 0.9883, 0.03516, 0.9883, 0.03516, 0.9883, 0.03516, 0.9883, 0.03516, 0.9883, 0.03516, 0.9883, 0.03516, 0.9883, 0.03516, 0.9883, 0.03516, 0.9883, 0.03516, 0.9883, 0.03516, 0.9883, 0.03516, 0.9883, 0.03516, 0.9883, 0.03516, 0.9883, 0.03516, 0.9883, 0.03516, 0.9883, 0.03516, 0.9883, 0.03516, 0.9883, 0.03516, 0.9883, 0.03516, 0.9883, 0.03516, 0.5, 0.2148, 0.5, 0.2695, 0.543, 0.3594, 0.6719, 0.3594, 0.8242, 0.3594, 0.9492, 0.3594, 0.9922, 0.2617, 0.9922, 0.2148, 0.9922, 0.1562, 0.9922, 0.1016, 0.9453, 0.007812, 0.8242, 0.01562, 0.6719, 0.01562, 0.543, 0.007812, 0.5, 0.1016, 0.5, 0.1562, 0.05469, 0.8711, 0.003906, 0.8711, 0.003906, 0.9922, 0.05469, 0.9922, 0.2695, 0.8711, 0.1523, 0.8711, 0.1523, 0.9922, 0.2695, 0.9922, 0.1523, 0.8711, 0.05469, 0.8711, 0.05469, 0.9922, 0.1523, 0.9922, 0.4805, 0.8711, 0.457, 0.8711, 0.457, 0.9922, 0.4805, 0.9922, 0.5039, 0.8711, 0.4805, 0.8711, 0.4805, 0.9922, 0.5039, 0.9922, 0.7812, 0.8711, 0.6562, 0.8711, 0.6562, 0.9922, 0.7812, 0.9922, 0.5508, 0.8711, 0.5039, 0.8711, 0.5039, 0.9922, 0.5508, 0.9922, 0.457, 0.8711, 0.4297, 0.8711, 0.4297, 0.9922, 0.457, 0.9922, 0.9727, 0.8711, 0.9453, 0.8711, 0.9453, 0.9922, 0.9727, 0.9922, 0.6562, 0.8711, 0.5508, 0.8711, 0.5508, 0.9922, 0.6562, 0.9922, 0.4297, 0.8711, 0.3789, 0.8711, 0.3789, 0.9922, 0.4297, 0.9922, 0.9453, 0.8711, 0.9258, 0.8711, 0.9258, 0.9922, 0.9453, 0.9922, 0.3789, 0.8711, 0.2695, 0.8711, 0.2695, 0.9922, 0.3789, 0.9922, 0.9258, 0.8711, 0.8789, 0.8711, 0.8789, 0.9922, 0.9258, 0.9922, 0.9961, 0.8711, 0.9727, 0.8711, 0.9727, 0.9922, 0.9961, 0.9922, 0.4961, 0.2109, 0.4961, 0.1562, 0.4961, 0.09375, 0.4492, 0.01172, 0.3281, 0.01172, 0.1758, 0.01172, 0.04688, 0.01172, 0.007812, 0.09375, 0.007812, 0.1562, 0.007812, 0.2109, 0.007812, 0.2734, 0.04688, 0.3555, 0.1758, 0.3555, 0.3281, 0.3555, 0.4531, 0.3555, 0.4961, 0.2734, 0.457, 0.5195, 0.4805, 0.5195, 0.4805, 0.3984, 0.457, 0.3984, 0.4805, 0.5195, 0.5039, 0.5195, 0.5039, 0.3984, 0.4805, 0.3984, 0.6562, 0.5195, 0.7812, 0.5195, 0.7812, 0.3984, 0.6562, 0.3984, 0.5039, 0.5195, 0.5508, 0.5195, 0.5508, 0.3984, 0.5039, 0.3984, 0.4297, 0.5195, 0.457, 0.5195, 0.457, 0.3984, 0.4297, 0.3984, 0.9453, 0.5195, 0.9727, 0.5195, 0.9727, 0.3984, 0.9453, 0.3984, 0.5508, 0.5195, 0.6562, 0.5195, 0.6562, 0.3984, 0.5508, 0.3984, 0.3789, 0.5195, 0.4297, 0.5195, 0.4297, 0.3984, 0.3789, 0.3984, 0.9258, 0.5195, 0.9453, 0.5195, 0.9453, 0.3984, 0.9258, 0.3984, 0.2695, 0.5195, 0.3789, 0.5195, 0.3789, 0.3984, 0.2695, 0.3984, 0.8789, 0.5195, 0.9258, 0.5195, 0.9258, 0.3984, 0.8789, 0.3984, 0.9727, 0.5195, 0.9961, 0.5195, 0.9961, 0.3984, 0.9727, 0.3984, 0.7812, 0.5195, 0.8789, 0.5195, 0.8789, 0.3984, 0.7812, 0.3984, 0.003906, 0.5195, 0.05469, 0.5195, 0.05469, 0.3984, 0.003906, 0.3984, 0.1523, 0.5195, 0.2695, 0.5195, 0.2695, 0.3984, 0.1523, 0.3984])
me_cube.materials.append(mat_trackmat)
me_cube.use_remesh_preserve_volume = False
me_cube.use_remesh_preserve_attributes = False
me_cube.use_mirror_vertex_groups = False
me_cube.update()
me_plane_002 = bpy.data.meshes.new('Plane.002')
me_plane_002.from_pydata([(-0.9291, -0.7492, 2.252), (-0.9291, -0.7492, 0.03064), (-0.9291, -0.765, 0.03064), (-0.9291, -0.765, 0.03064), (-0.9291, -0.765, 0.03064), (-1.008, -0.765, 0.03064), (-1.008, -0.3679, 0.03064), (-0.9291, -0.3679, 0.03064), (-0.9291, -0.3679, 0.03064), (-0.9291, -0.3679, 0.03064), (-0.9291, -0.385, 0.03064), (-0.4359, -0.385, 0.03064), (0.8299, -0.385, 0.03064), (0.9291, -0.385, 0.03064), (0.9291, -0.3679, 0.03064), (0.9291, -0.3679, 0.03064), (0.9291, -0.3679, 0.03064), (1.008, -0.3679, 0.03064), (1.008, -0.765, 0.03064), (0.9291, -0.765, 0.03064), (0.9291, -0.765, 0.03064), (0.9291, -0.765, 0.03064), (0.9291, -0.7492, 0.03064), (0.9291, -0.7492, 2.252), (0.9291, -0.765, 2.252), (0.9291, -0.765, 2.252), (0.9291, -0.765, 2.252), (1.008, -0.765, 2.252), (1.008, -0.3679, 2.252), (0.9291, -0.3679, 2.252), (0.9291, -0.3679, 2.252), (0.9291, -0.3679, 2.252), (0.9291, -0.385, 2.252), (0.8299, -0.385, 2.252), (-0.4359, -0.385, 2.252), (-0.9291, -0.385, 2.252), (-0.9291, -0.3679, 2.252), (-0.9291, -0.3679, 2.252), (-0.9291, -0.3679, 2.252), (-1.008, -0.3679, 2.252), (-1.008, -0.765, 2.252), (-0.9291, -0.765, 2.252), (-0.9291, -0.765, 2.252), (-0.9291, -0.765, 2.252)], [], [(5, 40, 41, 4), (21, 24, 25, 20), (3, 42, 43, 2), (19, 26, 27, 18), (4, 41, 42, 3), (20, 25, 26, 19), (2, 43, 0, 1), (18, 27, 28, 17), (17, 28, 29, 16), (16, 29, 30, 15), (10, 35, 36, 9), (13, 32, 33, 12), (0, 43, 42, 41, 40, 39, 38, 37, 36, 35, 34, 33, 32, 31, 30, 29, 28, 27, 26, 25, 24, 23), (9, 36, 37, 8), (15, 30, 31, 14), (14, 31, 32, 13), (11, 34, 35, 10), (1, 0, 23, 22), (6, 39, 40, 5), (1, 22, 21, 20, 19, 18, 17, 16, 15, 14, 13, 12, 11, 10, 9, 8, 7, 6, 5, 4, 3, 2), (8, 37, 38, 7), (7, 38, 39, 6), (12, 33, 34, 11), (22, 23, 24, 21)])
_uv = me_plane_002.uv_layers.new(name='UVMap')
_uv.uv.foreach_set('vector', [0.0, 0.0, 0.0, 0.0, 0.0, 0.0, 0.0, 0.0, 0.0, 0.0, 0.0, 0.0, 0.0, 0.0, 0.0, 0.0, 0.0, 0.0, 0.0, 0.0, 0.0, 0.0, 0.0, 0.0, 0.0, 0.0, 0.0, 0.0, 0.0, 0.0, 0.0, 0.0, 0.0, 0.0, 0.0, 0.0, 0.0, 0.0, 0.0, 0.0, 0.0, 0.0, 0.0, 0.0, 0.0, 0.0, 0.0, 0.0, 0.0, 0.0, 0.0, 0.0, 0.0, 0.0, 0.0, 0.0, 0.0, 0.0, 0.0, 0.0, 0.0, 0.0, 0.0, 0.0, 0.0, 0.0, 0.0, 0.0, 0.0, 0.0, 0.0, 0.0, 0.0, 0.0, 0.0, 0.0, 0.0, 0.0, 0.0, 0.0, 0.0, 0.0, 0.0, 0.0, 0.0, 0.0, 0.0, 0.0, 0.0, 0.0, 0.0, 0.0, 0.0, 0.0, 0.0, 0.0, 0.0, 0.0, 0.0, 0.0, 0.0, 0.0, 0.0, 0.0, 0.0, 0.0, 0.0, 0.0, 0.0, 0.0, 0.0, 0.0, 0.0, 0.0, 0.0, 0.0, 0.0, 0.0, 0.0, 0.0, 0.0, 0.0, 0.0, 0.0, 0.0, 0.0, 0.0, 0.0, 0.0, 0.0, 0.0, 0.0, 0.0, 0.0, 0.0, 0.0, 0.0, 0.0, 0.0, 0.0, 0.0, 0.0, 0.0, 0.0, 0.0, 0.0, 0.0, 0.0, 0.0, 0.0, 0.0, 0.0, 0.0, 0.0, 0.0, 0.0, 0.0, 0.0, 0.0, 0.0, 0.0, 0.0, 0.0, 0.0, 0.0, 0.0, 0.0, 0.0, 0.0, 0.0, 0.0, 0.0, 0.0, 0.0, 0.0, 0.0, 0.0, 0.0, 0.0, 0.0, 0.0, 0.0, 0.0, 0.0, 0.0, 0.0, 0.0, 0.0, 0.0, 0.0, 0.0, 0.0, 0.0, 0.0, 0.0, 0.0, 0.0, 0.0, 0.0, 0.0, 0.0, 0.0, 0.0, 0.0, 0.0, 0.0, 0.0, 0.0, 0.0, 0.0, 0.0, 0.0, 0.0, 0.0, 0.0, 0.0, 0.0, 0.0, 0.0, 0.0, 0.0, 0.0, 0.0, 0.0, 0.0, 0.0, 0.0, 0.0, 0.0, 0.0, 0.0, 0.0, 0.0, 0.0, 0.0, 0.0, 0.0, 0.0, 0.0, 0.0, 0.0, 0.0, 0.0, 0.0, 0.0, 0.0, 0.0, 0.0, 0.0, 0.0, 0.0, 0.0, 0.0, 0.0, 0.0, 0.0, 0.0, 0.0, 0.0, 0.0, 0.0, 0.0, 0.0, 0.0])
me_plane_002.materials.append(mat_bound)
me_plane_002.use_remesh_preserve_volume = False
me_plane_002.use_remesh_preserve_attributes = False
me_plane_002.use_mirror_vertex_groups = False
me_plane_002.update()
me_plane_001 = bpy.data.meshes.new('Plane.001')
me_plane_001.from_pydata([(-0.4359, 0.385, 0.03064), (-0.9291, 0.385, 0.03064), (-0.9291, 0.3679, 0.03064), (-0.9291, 0.3679, 0.03064), (-0.9291, 0.3679, 0.03064), (-1.008, 0.3679, 0.03064), (-1.008, 0.765, 0.03064), (-0.9291, 0.765, 0.03064), (-0.9291, 0.765, 0.03064), (-0.9291, 0.765, 0.03064), (-0.9291, 0.7492, 0.03064), (0.9291, 0.7492, 0.03064), (0.9291, 0.765, 0.03064), (0.9291, 0.765, 0.03064), (0.9291, 0.765, 0.03064), (1.003, 0.765, 0.03064), (1.008, 0.765, 0.03064), (1.008, 0.3679, 0.03064), (0.9291, 0.3679, 0.03064), (0.9291, 0.3679, 0.03064), (0.9291, 0.3679, 0.03064), (0.9291, 0.385, 0.03064), (0.8299, 0.385, 0.03064), (0.8299, 0.385, 2.252), (0.9291, 0.385, 2.252), (0.9291, 0.3679, 2.252), (0.9291, 0.3679, 2.252), (0.9291, 0.3679, 2.252), (1.008, 0.3679, 2.252), (1.008, 0.765, 2.252), (1.003, 0.765, 2.252), (0.9291, 0.765, 2.252), (0.9291, 0.765, 2.252), (0.9291, 0.765, 2.252), (0.9291, 0.7492, 2.252), (-0.9291, 0.7492, 2.252), (-0.9291, 0.765, 2.252), (-0.9291, 0.765, 2.252), (-0.9291, 0.765, 2.252), (-1.008, 0.765, 2.252), (-1.008, 0.3679, 2.252), (-0.9291, 0.3679, 2.252), (-0.9291, 0.3679, 2.252), (-0.9291, 0.3679, 2.252), (-0.9291, 0.385, 2.252), (-0.4359, 0.385, 2.252)], [], [(19, 26, 27, 18), (32, 31, 30, 29, 28, 27, 26, 25, 24, 23, 45, 44, 43, 42, 41, 40, 39, 38, 37, 36, 35, 34, 33), (6, 39, 40, 5), (18, 27, 28, 17), (3, 42, 43, 2), (0, 22, 21, 20, 19, 18, 17, 16, 15, 14, 13, 12, 11, 10, 9, 8, 7, 6, 5, 4, 3, 2, 1), (5, 40, 41, 4), (17, 28, 29, 16), (4, 41, 42, 3), (16, 29, 30, 15), (2, 43, 44, 1), (15, 30, 31, 14), (12, 33, 34, 11), (11, 34, 35, 10), (10, 35, 36, 9), (14, 31, 32, 13), (1, 44, 45, 0), (13, 32, 33, 12), (21, 24, 25, 20), (8, 37, 38, 7), (20, 25, 26, 19), (9, 36, 37, 8), (22, 23, 24, 21), (7, 38, 39, 6), (0, 45, 23, 22)])
_uv = me_plane_001.uv_layers.new(name='UVMap')
_uv.uv.foreach_set('vector', [0.0, 0.0, 0.0, 0.0, 0.0, 0.0, 0.0, 0.0, 0.0, 0.0, 0.0, 0.0, 0.0, 0.0, 0.0, 0.0, 0.0, 0.0, 0.0, 0.0, 0.0, 0.0, 0.0, 0.0, 0.0, 0.0, 0.0, 0.0, 0.0, 0.0, 0.0, 0.0, 0.0, 0.0, 0.0, 0.0, 0.0, 0.0, 0.0, 0.0, 0.0, 0.0, 0.0, 0.0, 0.0, 0.0, 0.0, 0.0, 0.0, 0.0, 0.0, 0.0, 0.0, 0.0, 0.0, 0.0, 0.0, 0.0, 0.0, 0.0, 0.0, 0.0, 0.0, 0.0, 0.0, 0.0, 0.0, 0.0, 0.0, 0.0, 0.0, 0.0, 0.0, 0.0, 0.0, 0.0, 0.0, 0.0, 0.0, 0.0, 0.0, 0.0, 0.0, 0.0, 0.0, 0.0, 0.0, 0.0, 0.0, 0.0, 0.0, 0.0, 0.0, 0.0, 0.0, 0.0, 0.0, 0.0, 0.0, 0.0, 0.0, 0.0, 0.0, 0.0, 0.0, 0.0, 0.0, 0.0, 0.0, 0.0, 0.0, 0.0, 0.0, 0.0, 0.0, 0.0, 0.0, 0.0, 0.0, 0.0, 0.0, 0.0, 0.0, 0.0, 0.0, 0.0, 0.0, 0.0, 0.0, 0.0, 0.0, 0.0, 0.0, 0.0, 0.0, 0.0, 0.0, 0.0, 0.0, 0.0, 0.0, 0.0, 0.0, 0.0, 0.0, 0.0, 0.0, 0.0, 0.0, 0.0, 0.0, 0.0, 0.0, 0.0, 0.0, 0.0, 0.0, 0.0, 0.0, 0.0, 0.0, 0.0, 0.0, 0.0, 0.0, 0.0, 0.0, 0.0, 0.0, 0.0, 0.0, 0.0, 0.0, 0.0, 0.0, 0.0, 0.0, 0.0, 0.0, 0.0, 0.0, 0.0, 0.0, 0.0, 0.0, 0.0, 0.0, 0.0, 0.0, 0.0, 0.0, 0.0, 0.0, 0.0, 0.0, 0.0, 0.0, 0.0, 0.0, 0.0, 0.0, 0.0, 0.0, 0.0, 0.0, 0.0, 0.0, 0.0, 0.0, 0.0, 0.0, 0.0, 0.0, 0.0, 0.0, 0.0, 0.0, 0.0, 0.0, 0.0, 0.0, 0.0, 0.0, 0.0, 0.0, 0.0, 0.0, 0.0, 0.0, 0.0, 0.0, 0.0, 0.0, 0.0, 0.0, 0.0, 0.0, 0.0, 0.0, 0.0, 0.0, 0.0, 0.0, 0.0, 0.0, 0.0, 0.0, 0.0, 0.0, 0.0, 0.0, 0.0, 0.0, 0.0, 0.0, 0.0, 0.0, 0.0, 0.0, 0.0, 0.0, 0.0, 0.0, 0.0, 0.0, 0.0, 0.0, 0.0, 0.0, 0.0, 0.0, 0.0, 0.0, 0.0, 0.0, 0.0])
me_plane_001.materials.append(mat_bound)
me_plane_001.use_remesh_preserve_volume = False
me_plane_001.use_remesh_preserve_attributes = False
me_plane_001.use_mirror_vertex_groups = False
me_plane_001.update()
me_plane = bpy.data.meshes.new('Plane')
me_plane.from_pydata([(-0.4359, -0.385, 0.03064), (-0.4359, 0.385, 0.03064), (0.8299, 0.385, 0.03064), (0.8299, -0.385, 0.03064), (0.8299, -0.385, 2.252), (0.8299, 0.385, 2.252), (-0.4359, 0.385, 2.252), (-0.4359, -0.385, 2.252)], [], [(1, 2, 5, 6), (1, 6, 7, 0), (5, 4, 7, 6), (3, 4, 5, 2), (0, 3, 2, 1), (0, 7, 4, 3)])
_uv = me_plane.uv_layers.new(name='UVMap')
_uv.uv.foreach_set('vector', [0.0, 0.0, 0.0, 0.0, 0.0, 0.0, 0.0, 0.0, 0.0, 0.0, 0.0, 0.0, 0.0, 0.0, 0.0, 0.0, 0.0, 0.0, 0.0, 0.0, 0.0, 0.0, 0.0, 0.0, 0.0, 0.0, 0.0, 0.0, 0.0, 0.0, 0.0, 0.0, 0.0, 0.0, 0.0, 0.0, 0.0, 0.0, 0.0, 0.0, 0.0, 0.0, 0.0, 0.0, 0.0, 0.0, 0.0, 0.0])
me_plane.materials.append(mat_bound)
me_plane.use_remesh_preserve_volume = False
me_plane.use_remesh_preserve_attributes = False
me_plane.use_mirror_vertex_groups = False
me_plane.update()
me_sphere = bpy.data.meshes.new('Sphere')
me_sphere.from_pydata([(-0.3827, 0.0, 0.9239), (-0.7071, 0.0, 0.7071), (-0.9239, 0.0, 0.3827), (-1.0, 0.0, -4.371e-08), (-0.9239, 0.0, -0.3827), (-0.7071, 0.0, -0.7071), (-0.3827, 0.0, -0.9239), (-0.2706, 0.2706, 0.9239), (-0.5, 0.5, 0.7071), (-0.6533, 0.6533, 0.3827), (-0.7071, 0.7071, -4.371e-08), (-0.6533, 0.6533, -0.3827), (-0.5, 0.5, -0.7071), (-0.2706, 0.2706, -0.9239), (-1.485e-07, 0.3827, 0.9239), (-1.634e-07, 0.7071, 0.7071), (-1.634e-07, 0.9239, 0.3827), (-1.336e-07, 1.0, -4.371e-08), (-1.634e-07, 0.9239, -0.3827), (-1.634e-07, 0.7071, -0.7071), (-1.485e-07, 0.3827, -0.9239), (-2.578e-07, -1.068e-07, 1.0), (0.2706, 0.2706, 0.9239), (0.5, 0.5, 0.7071), (0.6533, 0.6533, 0.3827), (0.7071, 0.7071, -4.371e-08), (0.6533, 0.6533, -0.3827), (0.5, 0.5, -0.7071), (0.2706, 0.2706, -0.9239), (0.3827, 1.244e-08, 0.9239), (0.7071, 1.244e-08, 0.7071), (0.9239, 4.224e-08, 0.3827), (1.0, 1.244e-08, -4.371e-08), (0.9239, 4.224e-08, -0.3827), (0.7071, 1.244e-08, -0.7071), (0.3827, 1.244e-08, -0.9239), (-1.51e-07, 0.0, -1.0), (0.2706, -0.2706, 0.9239), (0.5, -0.5, 0.7071), (0.6533, -0.6533, 0.3827), (0.7071, -0.7071, -4.371e-08), (0.6533, -0.6533, -0.3827), (0.5, -0.5, -0.7071), (0.2706, -0.2706, -0.9239), (-1.634e-07, -0.3827, 0.9239), (-1.634e-07, -0.7071, 0.7071), (-1.038e-07, -0.9239, 0.3827), (-1.634e-07, -1.0, -4.371e-08), (-1.038e-07, -0.9239, -0.3827), (-1.634e-07, -0.7071, -0.7071), (-1.634e-07, -0.3827, -0.9239), (-0.2706, -0.2706, 0.9239), (-0.5, -0.5, 0.7071), (-0.6533, -0.6533, 0.3827), (-0.7071, -0.7071, -4.371e-08), (-0.6533, -0.6533, -0.3827), (-0.5, -0.5, -0.7071), (-0.2706, -0.2706, -0.9239)], [], [(6, 5, 12, 13), (4, 3, 10, 11), (2, 1, 8, 9), (5, 4, 11, 12), (3, 2, 9, 10), (1, 0, 7, 8), (12, 11, 18, 19), (10, 9, 16, 17), (8, 7, 14, 15), (13, 12, 19, 20), (11, 10, 17, 18), (9, 8, 15, 16), (17, 16, 24, 25), (15, 14, 22, 23), (20, 19, 27, 28), (18, 17, 25, 26), (16, 15, 23, 24), (19, 18, 26, 27), (28, 27, 34, 35), (26, 25, 32, 33), (24, 23, 30, 31), (27, 26, 33, 34), (25, 24, 31, 32), (23, 22, 29, 30), (31, 30, 38, 39), (34, 33, 41, 42), (32, 31, 39, 40), (30, 29, 37, 38), (35, 34, 42, 43), (33, 32, 40, 41), (42, 41, 48, 49), (40, 39, 46, 47), (38, 37, 44, 45), (43, 42, 49, 50), (41, 40, 47, 48), (39, 38, 45, 46), (45, 44, 51, 52), (50, 49, 56, 57), (48, 47, 54, 55), (46, 45, 52, 53), (49, 48, 55, 56), (47, 46, 53, 54), (0, 21, 7), (36, 6, 13), (36, 13, 20), (7, 21, 14), (14, 21, 22), (36, 20, 28), (22, 21, 29), (36, 28, 35), (29, 21, 37), (36, 35, 43), (36, 43, 50), (37, 21, 44), (44, 21, 51), (36, 50, 57), (57, 56, 5, 6), (55, 54, 3, 4), (53, 52, 1, 2), (51, 21, 0), (36, 57, 6), (56, 55, 4, 5), (54, 53, 2, 3), (52, 51, 0, 1)])
me_sphere.materials.append(mat_picker)
me_sphere.use_remesh_preserve_volume = False
me_sphere.use_remesh_preserve_attributes = False
me_sphere.use_mirror_vertex_groups = False
me_sphere.update()

# ---- objects
ob_firstpersoncamera = bpy.data.objects.new('FirstPersonCamera', cam_camera_003)
ob_turret_helpertop = bpy.data.objects.new('Turret_helperTop', me_circle_001)
ob_turret_helperleft = bpy.data.objects.new('Turret_helperLeft', me_circle_001)
ob_turret_helperright = bpy.data.objects.new('Turret_helperRight', me_circle_001)
ob_displaycamera = bpy.data.objects.new('DisplayCamera', cam_camera_001)
ob_ammo = bpy.data.objects.new('Ammo', me_cube_007)
ob_camera2 = bpy.data.objects.new('Camera2', me_cube_006)
ob_camera2_lens = bpy.data.objects.new('Camera2_lens', me_cylinder_015)
ob_camera2_holer = bpy.data.objects.new('Camera2_holer', me_cylinder_014)
ob_display = bpy.data.objects.new('Display', me_cube_005)
ob_camera_lens = bpy.data.objects.new('Camera_lens', me_cylinder_009)
ob_camera = bpy.data.objects.new('Camera', me_cube_004)
ob_camera_holder = bpy.data.objects.new('Camera_holder', me_cube_003)
ob_turret_holder = bpy.data.objects.new('Turret_holder', me_cylinder_013)
ob_turret_end = bpy.data.objects.new('Turret_end', me_cylinder_012)
ob_turret_mid = bpy.data.objects.new('Turret_mid', me_cylinder_011)
ob_turret_start = bpy.data.objects.new('Turret_start', me_cylinder_010)
ob_turret_base = bpy.data.objects.new('Turret_base', me_cube_002)
ob_tower3 = bpy.data.objects.new('Tower3', me_cylinder_008)
ob_shield = bpy.data.objects.new('Shield', me_cylinder_007)
ob_antenna_top = bpy.data.objects.new('Antenna_top', me_cylinder_006)
ob_antenna_base = bpy.data.objects.new('Antenna_base', me_cylinder_005)
ob_cylinder_left = bpy.data.objects.new('Cylinder_left', me_cylinder_016)
ob_cylinder_right = bpy.data.objects.new('Cylinder_right', me_cylinder_004)
ob_cube = bpy.data.objects.new('Cube', me_cube_001)
ob_tower4 = bpy.data.objects.new('Tower4', me_cylinder_003)
ob_tower2 = bpy.data.objects.new('Tower2', me_cylinder_002)
ob_tower1 = bpy.data.objects.new('Tower1', me_cylinder_001)
ob_bottom = bpy.data.objects.new('Bottom', me_cylinder)
ob_track_left = bpy.data.objects.new('Track_left', me_cube)
ob_track_right = bpy.data.objects.new('Track_right', me_cube)
ob_lamp = bpy.data.objects.new('Lamp', light_lamp)
ob_scenecamera = bpy.data.objects.new('SceneCamera', cam_camera)
ob_tilecamera = bpy.data.objects.new('TileCamera', cam_camera_002)
ob_bound_002 = bpy.data.objects.new('Bound.002', me_plane_002)
ob_bound_001 = bpy.data.objects.new('Bound.001', me_plane_001)
ob_bound = bpy.data.objects.new('Bound', me_plane)
ob_sphere = bpy.data.objects.new('Sphere', me_sphere)

# ---- transforms, parenting, visibility, modifiers, constraints
ob_firstpersoncamera.location = (0.2749, -0.05078, 1.858)
ob_firstpersoncamera.rotation_euler = (-0.0102, -4.778e-05, -1.56)
ob_firstpersoncamera.lineart.crease_threshold = 0.0
ob_turret_helpertop.location = (-0.1169, 0.01828, 1.676)
ob_turret_helpertop.rotation_euler = (1.571, -0.0, 0.0)
ob_turret_helpertop.scale = (1.445, 1.445, 1.445)
ob_turret_helpertop.lineart.crease_threshold = 0.0
ob_turret_helperleft.location = (-0.1169, -0.1792, 1.478)
ob_turret_helperleft.rotation_euler = (3.142, -0.0, 0.0)
ob_turret_helperleft.scale = (1.445, 1.445, 1.445)
ob_turret_helperleft.lineart.crease_threshold = 0.0
ob_turret_helperright.location = (-0.1169, 0.2115, 1.478)
ob_turret_helperright.scale = (1.445, 1.445, 1.445)
ob_turret_helperright.lineart.crease_threshold = 0.0
ob_displaycamera.location = (1.052, -0.005258, 1.258)
ob_displaycamera.rotation_euler = (1.256, -5.5e-06, 1.533)
ob_displaycamera.scale = (1.444, 1.409, 1.055)
ob_displaycamera.lineart.crease_threshold = 0.0
ob_ammo.location = (0.3078, -0.4735, 1.377)
ob_ammo.scale = (0.06514, 0.2095, 0.1424)
ob_ammo.lineart.crease_threshold = 0.0
ob_camera2.location = (0.4461, 0.05406, 2.094)
ob_camera2.scale = (0.2012, 0.08024, 0.08024)
ob_camera2.lineart.crease_threshold = 0.0
ob_camera2_lens.location = (0.2332, 0.05437, 2.097)
ob_camera2_lens.rotation_euler = (-0.0, 1.571, 0.0)
ob_camera2_lens.scale = (0.05789, 0.05789, 0.01493)
ob_camera2_lens.lineart.crease_threshold = 0.0
ob_camera2_holer.location = (0.4568, 0.05805, 1.676)
ob_camera2_holer.scale = (0.0299, 0.0299, 0.4007)
ob_camera2_holer.lineart.crease_threshold = 0.0
ob_display.location = (0.6738, 0.01775, 1.109)
ob_display.scale = (-0.01267, 0.2333, 0.1071)
ob_display.lineart.crease_threshold = 0.0
ob_camera_lens.location = (0.3235, -0.05683, 1.859)
ob_camera_lens.rotation_euler = (-0.0, 1.571, 0.0)
ob_camera_lens.scale = (0.04532, 0.04532, 0.01169)
ob_camera_lens.lineart.crease_threshold = 0.0
ob_camera.location = (0.4901, -0.05708, 1.857)
ob_camera.scale = (0.1575, 0.06282, 0.06282)
ob_camera.lineart.crease_threshold = 0.0
ob_camera_holder.location = (0.5774, -0.05623, 1.738)
ob_camera_holder.scale = (0.1616, 0.02381, 0.1616)
ob_camera_holder.lineart.crease_threshold = 0.0
ob_turret_holder.location = (-0.5939, 0.01509, 1.481)
ob_turret_holder.rotation_euler = (-0.0, 1.571, 0.0)
ob_turret_holder.scale = (-0.1289, -0.1289, -0.0442)
ob_turret_holder.lineart.crease_threshold = 0.0
ob_turret_end.location = (-0.8444, 0.01323, 1.482)
ob_turret_end.rotation_euler = (3.142, -1.571, 0.0)
ob_turret_end.scale = (0.1469, 0.1469, 0.1469)
ob_turret_end.lineart.crease_threshold = 0.0
ob_turret_mid.location = (-0.2682, 0.01416, 1.481)
ob_turret_mid.rotation_euler = (-0.0, 1.571, 0.0)
ob_turret_mid.scale = (0.1101, 0.1101, 0.5867)
ob_turret_mid.lineart.crease_threshold = 0.0
ob_turret_start.location = (-0.03588, 0.01357, 1.483)
ob_turret_start.rotation_euler = (-0.0, 1.571, 0.0)
ob_turret_start.scale = (0.155, 0.155, 0.1117)
ob_turret_start.lineart.crease_threshold = 0.0
ob_turret_base.location = (0.2787, 0.01787, 1.459)
ob_turret_base.scale = (0.2238, 0.2238, 0.2238)
ob_turret_base.lineart.crease_threshold = 0.0
ob_tower3.location = (0.286, 0.0, 0.8443)
ob_tower3.scale = (0.1934, 0.1934, 0.1012)
ob_tower3.lineart.crease_threshold = 0.0
ob_shield.location = (-0.1859, 0.007004, 1.112)
ob_shield.rotation_euler = (-0.0, 1.571, 0.0)
ob_shield.scale = (0.1115, 0.1115, 0.04892)
ob_shield.lineart.crease_threshold = 0.0
ob_antenna_top.location = (0.6516, -0.3512, 1.857)
ob_antenna_top.rotation_euler = (-0.0, 3.142, -0.0)
ob_antenna_top.scale = (0.01959, 0.01959, 0.3373)
ob_antenna_top.lineart.crease_threshold = 0.0
ob_antenna_base.location = (0.6516, -0.3512, 1.379)
ob_antenna_base.rotation_euler = (-0.0, 3.142, -0.0)
ob_antenna_base.scale = (0.03572, 0.03572, 0.1623)
ob_antenna_base.lineart.crease_threshold = 0.0
ob_cylinder_left.location = (0.1448, 0.01787, -0.1451)
ob_cylinder_left.scale = (0.08909, 0.1283, 0.8164)
ob_cylinder_left.lineart.crease_threshold = 0.0
ob_cylinder_right.location = (0.1448, 0.01787, -0.1451)
ob_cylinder_right.scale = (0.08909, 0.1283, 0.8164)
ob_cylinder_right.lineart.crease_threshold = 0.0
ob_cube.location = (0.2597, 0.01787, 1.109)
ob_cube.scale = (0.4456, 0.2441, 0.1248)
ob_cube.lineart.crease_threshold = 0.0
ob_tower4.location = (0.2825, 0.01787, 0.9586)
ob_tower4.scale = (0.3605, 0.3605, 0.02947)
ob_tower4.lineart.crease_threshold = 0.0
ob_tower2.location = (0.286, 0.0, 0.6466)
ob_tower2.scale = (0.2915, 0.2915, 0.09526)
ob_tower2.lineart.crease_threshold = 0.0
ob_tower1.location = (0.286, 0.0, 0.4713)
ob_tower1.scale = (0.3638, 0.3638, 0.08494)
ob_tower1.lineart.crease_threshold = 0.0
ob_bottom.location = (0.1873, 0.0, 0.255)
ob_bottom.rotation_euler = (1.571, 0.4014, 0.0)
ob_bottom.scale = (0.522, 0.522, 0.522)
ob_bottom.lineart.crease_threshold = 0.0
ob_track_left.location = (0.0, -0.6, 0.3212)
ob_track_left.rotation_euler = (0.0, -0.0, 3.142)
ob_track_left.scale = (1.0, 1.0, -0.7866)
ob_track_left.lock_rotations_4d = False
ob_track_left.empty_display_type = 'ARROWS'
ob_track_left.lineart.crease_threshold = 0.0
ob_track_right.location = (0.0, 0.6, 0.3212)
ob_track_right.scale = (1.0, 1.0, -0.7866)
ob_track_right.lock_rotations_4d = False
ob_track_right.empty_display_type = 'ARROWS'
ob_track_right.lineart.crease_threshold = 0.0
ob_lamp.location = (-1.8, -5.632, 2.926)
ob_lamp.rotation_euler = (0.5867, -0.01454, -0.3169)
ob_lamp.lock_rotations_4d = False
ob_lamp.empty_display_type = 'ARROWS'
ob_lamp.color = (0.0, 0.0, 0.0, 0.0)
ob_lamp.lineart.crease_threshold = 0.0
ob_scenecamera.location = (-3.946, -2.13, 2.339)
ob_scenecamera.rotation_euler = (1.137, 0.00912, 5.3)
ob_scenecamera.lock_rotations_4d = False
ob_scenecamera.empty_display_type = 'ARROWS'
ob_scenecamera.color = (0.0, 0.0, 0.0, 0.0)
ob_scenecamera.display_type = 'WIRE'
ob_scenecamera.lineart.crease_threshold = 0.0
ob_tilecamera.location = (0.0, 0.0, 11.59)
ob_tilecamera.lineart.crease_threshold = 0.0
ob_bound_002.location = (0.0, 0.0, 0.0)
ob_bound_002.lineart.crease_threshold = 0.0
ob_bound_001.location = (0.0, 0.0, 0.0)
ob_bound_001.lineart.crease_threshold = 0.0
ob_bound.location = (0.0, 0.0, 0.0)
ob_bound.lineart.crease_threshold = 0.0
ob_sphere.location = (0.0, 0.0, 0.9521)
ob_sphere.scale = (1.753, 1.753, 1.753)
ob_sphere.lineart.crease_threshold = 0.0

# ---- collection membership
col_collection_1.objects.link(ob_firstpersoncamera)
col_collection_1.objects.link(ob_turret_helpertop)
col_collection_1.objects.link(ob_turret_helperleft)
col_collection_1.objects.link(ob_turret_helperright)
col_collection_1.objects.link(ob_displaycamera)
col_collection_1.objects.link(ob_ammo)
col_collection_1.objects.link(ob_camera2)
col_collection_1.objects.link(ob_camera2_lens)
col_collection_1.objects.link(ob_camera2_holer)
col_collection_1.objects.link(ob_display)
col_collection_1.objects.link(ob_camera_lens)
col_collection_1.objects.link(ob_camera)
col_collection_1.objects.link(ob_camera_holder)
col_collection_1.objects.link(ob_turret_holder)
col_collection_1.objects.link(ob_turret_end)
col_collection_1.objects.link(ob_turret_mid)
col_collection_1.objects.link(ob_turret_start)
col_collection_1.objects.link(ob_turret_base)
col_collection_1.objects.link(ob_tower3)
col_collection_1.objects.link(ob_shield)
col_collection_1.objects.link(ob_antenna_top)
col_collection_1.objects.link(ob_antenna_base)
col_collection_1.objects.link(ob_cylinder_left)
col_collection_1.objects.link(ob_cylinder_right)
col_collection_1.objects.link(ob_cube)
col_collection_1.objects.link(ob_tower4)
col_collection_1.objects.link(ob_tower2)
col_collection_1.objects.link(ob_tower1)
col_collection_1.objects.link(ob_bottom)
col_collection_1.objects.link(ob_track_left)
col_collection_1.objects.link(ob_track_right)
col_collection_1.objects.link(ob_lamp)
col_collection_1.objects.link(ob_scenecamera)
col_collection_1.objects.link(ob_tilecamera)
col_collection_2.objects.link(ob_bound_002)
col_collection_2.objects.link(ob_bound_001)
col_collection_2.objects.link(ob_bound)
col_collection_3.objects.link(ob_sphere)

# ---- scene / render settings (as saved in the file)
scene.camera = ob_tilecamera
scene.frame_start = 1; scene.frame_end = 250; scene.frame_set(1)
scene.render.engine = 'BLENDER_EEVEE_NEXT'
scene.render.resolution_x = 50
scene.render.resolution_y = 50
scene.render.dither_intensity = 0.0
scene.render.film_transparent = True
scene.cycles.use_denoising = False
scene.cycles.samples = 10
scene.cycles.sampling_pattern = 'TABULATED_SOBOL'
scene.cycles.light_sampling_threshold = 0.0
scene.cycles.use_adaptive_sampling = False
scene.cycles.use_light_tree = False
scene.cycles.blur_glossy = 0.0
scene.cycles.pixel_filter_type = 'GAUSSIAN'
scene.cycles.sample_clamp_indirect = 0.0
scene.view_settings.view_transform = 'Standard'
bpy.context.view_layer.update()
